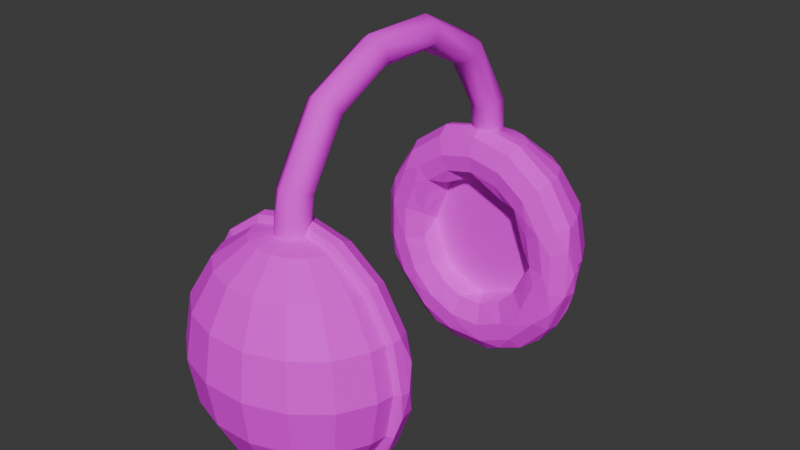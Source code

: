 # Source: ConsoleHeadphones.blend  (saved by Blender 5.0.119; exported with 4.5.12 LTS)
import bpy
from mathutils import Matrix  # noqa: F401  (used for matrix-valued properties, if any)

bpy.ops.wm.read_factory_settings(use_empty=True)
scene = bpy.context.scene
scene.name = 'Scene'

# ---- collections
col_collection = bpy.data.collections.new('Collection'); scene.collection.children.link(col_collection)

# ---- images (referenced by path relative to the original .blend; pixels are not part of the script)
import os
ASSET_DIR = os.environ.get("B2B_ASSET_DIR", "")  # directory of the original .blend (textures are referenced by path, not embedded)
HERE = os.path.dirname(os.path.abspath(__file__))  # packed textures are extracted next to this script under _unpacked/

def load_image(name, relpath, width, height, colorspace="sRGB"):
    """Load a texture the original file referenced (path relative to the .blend, or extracted next to this script)."""
    p = next((c for c in (os.path.join(HERE, relpath), os.path.join(ASSET_DIR, relpath)) if relpath and os.path.exists(c)), "")
    if p:
        img = bpy.data.images.load(p, check_existing=True)
        img.name = name
    else:  # same state as the original file: an image datablock whose file is absent (Cycles renders it pink)
        img = bpy.data.images.new(name, width, height)
        img.source = "FILE"
        img.filepath = "//" + (relpath or name)
    img.colorspace_settings.name = colorspace
    return img
img_headphonestexture = load_image('HeadphonesTexture', 'Headphones.png', 1024, 1024, 'sRGB')

# ---- materials (node trees are filled in below, after node groups)
mat_material_001 = bpy.data.materials.new('Material.001')

# ---- material node trees
mat_material_001.use_nodes = True; mat_material_001.node_tree.nodes.clear()
_N = mat_material_001.node_tree.nodes; _L = mat_material_001.node_tree.links
n0 = _N.new('ShaderNodeBsdfPrincipled'); n0.name = 'Principled BSDF'; n0.location = (-200, 100)
n0.inputs[2].default_value = 0.5864
n0.inputs[3].default_value = 1.2
n0.inputs[13].default_value = 0.5365
n1 = _N.new('ShaderNodeOutputMaterial'); n1.name = 'Material Output'; n1.location = (200, 100)
n2 = _N.new('ShaderNodeTexImage'); n2.name = 'Image Texture'; n2.location = (-490, 60)
n2.image = img_headphonestexture
_L.new(n2.outputs[0], n0.inputs[0])
_L.new(n0.outputs[0], n1.inputs[0])
n1.is_active_output = True

# ---- world
world_world = bpy.data.worlds.new('World'); scene.world = world_world
world_world.use_nodes = True; world_world.node_tree.nodes.clear()
_N = world_world.node_tree.nodes; _L = world_world.node_tree.links
n0 = _N.new('ShaderNodeOutputWorld'); n0.name = 'World Output'; n0.location = (200, 100)
n1 = _N.new('ShaderNodeBackground'); n1.name = 'Background'; n1.location = (-200, 100)
n1.inputs[0].default_value = (0.05088, 0.05088, 0.05088, 1.0)
_L.new(n1.outputs[0], n0.inputs[0])
n0.is_active_output = True
world_world.color = (0.05088, 0.05088, 0.05088)
world_world.sun_shadow_jitter_overblur = 0.0

# ---- meshes
me_sphere_001 = bpy.data.meshes.new('Sphere.001')
me_sphere_001.from_pydata([(2.63e-08, 2.98e-08, 0.5883), (2.63e-08, 2.98e-08, -0.5883), (0.416, 7.451e-08, 0.416), (0.5883, -8.941e-08, 2.379e-09), (0.416, 7.451e-08, -0.416), (0.3753, -0.07466, 0.9239), (0.6935, -0.1379, 0.7071), (0.9061, -0.1802, 0.3827), (0.9808, -0.1951, 0.0), (0.9061, -0.1802, -0.3827), (0.6935, -0.1379, -0.7071), (0.3753, -0.07466, -0.9239), (0.3182, -0.2126, 0.9239), (0.5879, -0.3928, 0.7071), (0.7682, -0.5133, 0.3827), (0.8315, -0.5556, 0.0), (0.7682, -0.5133, -0.3827), (0.5879, -0.3928, -0.7071), (0.3182, -0.2126, -0.9239), (0.2126, -0.3182, 0.9239), (0.3928, -0.5879, 0.7071), (0.5133, -0.7682, 0.3827), (0.5556, -0.8315, 0.0), (0.5133, -0.7682, -0.3827), (0.3928, -0.5879, -0.7071), (0.2126, -0.3182, -0.9239), (0.07466, -0.3753, 0.9239), (0.1379, -0.6935, 0.7071), (0.1802, -0.9061, 0.3827), (0.1951, -0.9808, 0.0), (0.1802, -0.9061, -0.3827), (0.1379, -0.6935, -0.7071), (0.07466, -0.3753, -0.9239), (-0.07466, -0.3753, 0.9239), (-0.1379, -0.6935, 0.7071), (-0.1802, -0.9061, 0.3827), (-0.1951, -0.9808, 0.0), (-0.1802, -0.9061, -0.3827), (-0.1379, -0.6935, -0.7071), (-0.07466, -0.3753, -0.9239), (-0.2126, -0.3182, 0.9239), (-0.3928, -0.5879, 0.7071), (-0.5133, -0.7682, 0.3827), (-0.5556, -0.8315, 0.0), (-0.5133, -0.7682, -0.3827), (-0.3928, -0.5879, -0.7071), (-0.2126, -0.3182, -0.9239), (-0.3182, -0.2126, 0.9239), (-0.5879, -0.3928, 0.7071), (-0.7682, -0.5133, 0.3827), (-0.8315, -0.5556, 0.0), (-0.7682, -0.5133, -0.3827), (-0.5879, -0.3928, -0.7071), (-0.3182, -0.2126, -0.9239), (-0.3753, -0.07466, 0.9239), (-0.6935, -0.1379, 0.7071), (-0.9061, -0.1802, 0.3827), (-0.9808, -0.1951, 0.0), (-0.9061, -0.1802, -0.3827), (-0.6935, -0.1379, -0.7071), (-0.3753, -0.07466, -0.9239), (-0.416, 2.98e-08, 0.416), (-0.5883, 4.321e-07, 2.379e-09), (-0.416, 2.98e-08, -0.416), (0.1951, -1.118e-08, -0.9808), (-0.1951, 1.863e-08, -0.9808), (0.0, 0.0, 1.0), (0.0, 0.0, -1.0), (1.066, 0.1335, -1.018e-11), (0.838, 0.3599, -2.745e-11), (1.028, 0.2201, 0.2045), (0.9073, 0.3427, 0.1805), (0.9845, 0.1335, 0.4078), (0.9229, 0.2936, 0.3823), (0.7692, 0.3427, 0.514), (8.029e-09, 0.1335, -1.066), (3.161e-08, 0.3599, -0.838), (0.2045, 0.2201, -1.028), (0.1805, 0.3427, -0.9073), (0.7535, 0.1335, 0.7535), (0.5926, 0.3599, 0.5926), (0.7064, 0.2936, 0.7064), (3.161e-08, 0.3599, 0.838), (8.029e-09, 0.1335, 1.066), (2.189e-08, 0.2936, 0.999), (-0.1805, 0.3427, -0.9073), (-0.2045, 0.2201, -1.028), (0.4078, 0.1335, 0.9845), (0.3207, 0.3599, 0.7742), (0.3823, 0.2936, 0.9229), (-0.3823, 0.2936, -0.9229), (-0.514, 0.3427, -0.7692), (-0.5824, 0.2201, -0.8716), (-0.5926, 0.3599, -0.5926), (-0.7535, 0.1335, -0.7535), (-0.7692, 0.3427, -0.514), (-0.8716, 0.2201, -0.5824), (-0.9229, 0.2936, -0.3823), (-0.838, 0.3599, -2.75e-11), (-1.066, 0.1335, -1.018e-11), (-0.9073, 0.3427, -0.1805), (-1.028, 0.2201, -0.2045), (1.028, 0.2201, -0.2045), (0.9073, 0.3427, -0.1805), (0.9229, 0.2936, -0.3823), (0.8716, 0.2201, -0.5824), (0.7692, 0.3427, -0.514), (0.7535, 0.1335, -0.7535), (0.5926, 0.3599, -0.5926), (0.5824, 0.2201, -0.8716), (0.514, 0.3427, -0.7692), (0.3823, 0.2936, -0.9229), (-0.3207, 0.3599, 0.7742), (-0.4078, 0.1335, 0.9845), (-0.3823, 0.2936, 0.9229), (-0.5926, 0.3599, 0.5926), (-0.7535, 0.1335, 0.7535), (-0.7064, 0.2936, 0.7064), (-0.7742, 0.3599, 0.3207), (-0.9845, 0.1335, 0.4078), (-0.9229, 0.2936, 0.3823), (-0.9073, 0.3427, 0.1805), (-1.028, 0.2201, 0.2045), (0.3827, -2.235e-08, 0.9239), (0.4044, 0.03265, 0.9764), (0.7071, 1.49e-08, 0.7071), (0.7473, 0.03265, 0.7473), (0.9239, 4.47e-08, 0.3827), (0.9764, 0.03265, 0.4044), (1.0, -1.639e-07, 0.0), (1.057, 0.03265, 0.0), (1.045, 0.0653, -0.2079), (0.9239, 4.47e-08, -0.3827), (0.9764, 0.03265, -0.4044), (0.886, 0.0653, -0.592), (0.7071, 1.49e-08, -0.7071), (0.7473, 0.03265, -0.7473), (0.592, 0.0653, -0.886), (0.5738, 0.008748, -0.8587), (0.3827, -2.235e-08, -0.9239), (0.4044, 0.03265, -0.9764), (0.2079, 0.0653, -1.045), (-0.3827, 5.215e-08, 0.9239), (-0.4044, 0.03265, 0.9764), (-0.7071, 2.98e-08, 0.7071), (-0.7473, 0.03265, 0.7473), (-0.9239, 1.49e-08, 0.3827), (-0.9764, 0.03265, 0.4044), (-1.0, 4.47e-07, 0.0), (-1.057, 0.03265, 0.0), (-1.045, 0.0653, -0.2079), (-0.9239, 1.49e-08, -0.3827), (-0.9764, 0.03265, -0.4044), (-0.886, 0.0653, -0.592), (-0.7071, 2.98e-08, -0.7071), (-0.7473, 0.03265, -0.7473), (-0.592, 0.0653, -0.886), (-0.5738, 0.008749, -0.8587), (-0.3827, 5.215e-08, -0.9239), (-0.4044, 0.03265, -0.9764), (-0.2079, 0.0653, -1.045), (-2.887e-15, 1.804e-16, 1.0), (9.895e-10, 0.03265, 1.057), (-2.665e-15, 1.665e-16, -1.0), (9.895e-10, 0.03265, -1.057), (0.2641, 0.3302, 0.6375), (0.3268, 0.2583, 0.4891), (0.4879, 0.3302, 0.4879), (0.6338, 0.3599, 0.4235), (0.6375, 0.3302, 0.2641), (0.7477, 0.3599, 0.1487), (0.577, 0.2583, 0.1148), (0.7477, 0.3599, -0.1487), (0.577, 0.2583, -0.1148), (0.6375, 0.3302, -0.2641), (0.6338, 0.3599, -0.4235), (0.4891, 0.2583, -0.3268), (0.4235, 0.3599, -0.6338), (0.3268, 0.2583, -0.4891), (0.2641, 0.3302, -0.6375), (0.1487, 0.3599, -0.7477), (0.1148, 0.2583, -0.577), (-0.2641, 0.3302, 0.6375), (-0.3268, 0.2583, 0.4891), (-0.4879, 0.3302, 0.4879), (-0.6338, 0.3599, 0.4235), (-0.6375, 0.3302, 0.2641), (-0.577, 0.2583, 0.1148), (-0.69, 0.3302, 0.0), (-0.7477, 0.3599, -0.1487), (-0.6375, 0.3302, -0.2641), (-0.4891, 0.2583, -0.3268), (-0.6338, 0.3599, -0.4235), (-0.3268, 0.2583, -0.4891), (-0.4235, 0.3599, -0.6338), (-0.2641, 0.3302, -0.6375), (-0.1148, 0.2583, -0.577), (-0.1487, 0.3599, -0.7477), (3.423e-08, 0.3302, 0.69), (3.58e-07, 3.123, 0.5883), (3.58e-07, 3.123, -0.5883), (-0.416, 3.123, 0.416), (-0.5883, 3.123, 2.379e-09), (-0.416, 3.123, -0.416), (-0.3753, 3.198, 0.9239), (-0.6935, 3.261, 0.7071), (-0.9061, 3.303, 0.3827), (-0.9808, 3.318, 0.0), (-0.9061, 3.303, -0.3827), (-0.6935, 3.261, -0.7071), (-0.3753, 3.198, -0.9239), (-0.3182, 3.336, 0.9239), (-0.5879, 3.516, 0.7071), (-0.7682, 3.636, 0.3827), (-0.8315, 3.679, 0.0), (-0.7682, 3.636, -0.3827), (-0.5879, 3.516, -0.7071), (-0.3182, 3.336, -0.9239), (-0.2126, 3.441, 0.9239), (-0.3928, 3.711, 0.7071), (-0.5133, 3.891, 0.3827), (-0.5556, 3.954, 0.0), (-0.5133, 3.891, -0.3827), (-0.3928, 3.711, -0.7071), (-0.2126, 3.441, -0.9239), (-0.07466, 3.498, 0.9239), (-0.1379, 3.817, 0.7071), (-0.1802, 4.029, 0.3827), (-0.1951, 4.104, 0.0), (-0.1802, 4.029, -0.3827), (-0.1379, 3.817, -0.7071), (-0.07466, 3.498, -0.9239), (0.07466, 3.498, 0.9239), (0.138, 3.817, 0.7071), (0.1802, 4.029, 0.3827), (0.1951, 4.104, 0.0), (0.1802, 4.029, -0.3827), (0.138, 3.817, -0.7071), (0.07466, 3.498, -0.9239), (0.2126, 3.441, 0.9239), (0.3928, 3.711, 0.7071), (0.5133, 3.891, 0.3827), (0.5556, 3.954, 0.0), (0.5133, 3.891, -0.3827), (0.3928, 3.711, -0.7071), (0.2126, 3.441, -0.9239), (0.3182, 3.336, 0.9239), (0.5879, 3.516, 0.7071), (0.7682, 3.636, 0.3827), (0.8315, 3.679, 0.0), (0.7682, 3.636, -0.3827), (0.5879, 3.516, -0.7071), (0.3182, 3.336, -0.9239), (0.3753, 3.198, 0.9239), (0.6935, 3.261, 0.7071), (0.9061, 3.303, 0.3827), (0.9808, 3.318, 0.0), (0.9061, 3.303, -0.3827), (0.6935, 3.261, -0.7071), (0.3753, 3.198, -0.9239), (0.416, 3.123, 0.416), (0.5883, 3.123, 2.379e-09), (0.416, 3.123, -0.416), (-0.1951, 3.123, -0.9808), (0.1951, 3.123, -0.9808), (3.843e-07, 3.123, 1.0), (3.843e-07, 3.123, -1.0), (-1.066, 2.99, -1.018e-11), (-0.838, 2.763, -2.745e-11), (-1.028, 2.903, 0.2045), (-0.9073, 2.78, 0.1805), (-0.9845, 2.99, 0.4078), (-0.9229, 2.829, 0.3823), (-0.7692, 2.78, 0.514), (3.598e-07, 2.99, -1.066), (3.084e-07, 2.763, -0.838), (-0.2045, 2.903, -1.028), (-0.1805, 2.78, -0.9073), (-0.7535, 2.99, 0.7535), (-0.5926, 2.763, 0.5926), (-0.7064, 2.829, 0.7064), (3.084e-07, 2.763, 0.838), (3.598e-07, 2.99, 1.066), (3.263e-07, 2.829, 0.999), (0.1805, 2.78, -0.9073), (0.2045, 2.903, -1.028), (-0.4078, 2.99, 0.9845), (-0.3207, 2.763, 0.7742), (-0.3823, 2.829, 0.9229), (0.3823, 2.829, -0.9229), (0.514, 2.78, -0.7692), (0.5824, 2.903, -0.8716), (0.5926, 2.763, -0.5926), (0.7535, 2.99, -0.7535), (0.7692, 2.78, -0.514), (0.8716, 2.903, -0.5824), (0.9229, 2.829, -0.3823), (0.838, 2.763, -2.75e-11), (1.066, 2.99, -1.018e-11), (0.9073, 2.78, -0.1805), (1.028, 2.903, -0.2045), (-1.028, 2.903, -0.2045), (-0.9073, 2.78, -0.1805), (-0.9229, 2.829, -0.3823), (-0.8716, 2.903, -0.5824), (-0.7692, 2.78, -0.514), (-0.7535, 2.99, -0.7535), (-0.5926, 2.763, -0.5926), (-0.5824, 2.903, -0.8716), (-0.514, 2.78, -0.7692), (-0.3823, 2.829, -0.9229), (0.3207, 2.763, 0.7742), (0.4078, 2.99, 0.9845), (0.3823, 2.829, 0.9229), (0.5926, 2.763, 0.5926), (0.7535, 2.99, 0.7535), (0.7064, 2.829, 0.7064), (0.7742, 2.763, 0.3207), (0.9845, 2.99, 0.4078), (0.9229, 2.829, 0.3823), (0.9073, 2.78, 0.1805), (1.028, 2.903, 0.2045), (-0.3827, 3.123, 0.9239), (-0.4044, 3.09, 0.9764), (-0.7071, 3.123, 0.7071), (-0.7473, 3.09, 0.7473), (-0.9239, 3.123, 0.3827), (-0.9764, 3.09, 0.4044), (-1.0, 3.123, 0.0), (-1.057, 3.09, 0.0), (-1.045, 3.058, -0.2079), (-0.9239, 3.123, -0.3827), (-0.9764, 3.09, -0.4044), (-0.886, 3.058, -0.592), (-0.7071, 3.123, -0.7071), (-0.7473, 3.09, -0.7473), (-0.592, 3.058, -0.886), (-0.5738, 3.114, -0.8587), (-0.3827, 3.123, -0.9239), (-0.4044, 3.09, -0.9764), (-0.2079, 3.058, -1.045), (0.3827, 3.123, 0.9239), (0.4044, 3.09, 0.9764), (0.7071, 3.123, 0.7071), (0.7473, 3.09, 0.7473), (0.9239, 3.123, 0.3827), (0.9764, 3.09, 0.4044), (1.0, 3.123, 0.0), (1.057, 3.09, 0.0), (1.045, 3.058, -0.2079), (0.9239, 3.123, -0.3827), (0.9764, 3.09, -0.4044), (0.886, 3.058, -0.592), (0.7071, 3.123, -0.7071), (0.7473, 3.09, -0.7473), (0.592, 3.058, -0.886), (0.5738, 3.114, -0.8587), (0.3827, 3.123, -0.9239), (0.4044, 3.09, -0.9764), (0.2079, 3.058, -1.045), (3.843e-07, 3.123, 1.0), (3.793e-07, 3.09, 1.057), (3.843e-07, 3.123, -1.0), (3.793e-07, 3.09, -1.057), (-0.2641, 2.793, 0.6375), (-0.3268, 2.865, 0.4891), (-0.4879, 2.793, 0.4879), (-0.6338, 2.763, 0.4235), (-0.6375, 2.793, 0.2641), (-0.7477, 2.763, 0.1487), (-0.577, 2.865, 0.1148), (-0.7477, 2.763, -0.1487), (-0.577, 2.865, -0.1148), (-0.6375, 2.793, -0.2641), (-0.6338, 2.763, -0.4235), (-0.4891, 2.865, -0.3268), (-0.4235, 2.763, -0.6338), (-0.3268, 2.865, -0.4891), (-0.2641, 2.793, -0.6375), (-0.1487, 2.763, -0.7477), (-0.1148, 2.865, -0.577), (0.2641, 2.793, 0.6375), (0.3268, 2.865, 0.4891), (0.4879, 2.793, 0.4879), (0.6338, 2.763, 0.4235), (0.6375, 2.793, 0.2641), (0.577, 2.865, 0.1148), (0.69, 2.793, 0.0), (0.7477, 2.763, -0.1487), (0.6375, 2.793, -0.2641), (0.4891, 2.865, -0.3268), (0.6338, 2.763, -0.4235), (0.3268, 2.865, -0.4891), (0.4235, 2.763, -0.6338), (0.2641, 2.793, -0.6375), (0.1148, 2.865, -0.577), (0.1487, 2.763, -0.7477), (3.094e-07, 2.793, 0.69), (-0.07957, 0.1309, 0.9096), (-0.1385, -0.03912, 0.9098), (-0.04798, -0.1867, 0.9096), (0.1014, -0.1643, 0.9092), (0.1604, 0.005642, 0.909), (0.06986, 0.1532, 0.9092), (-0.1268, 0.1149, 1.254), (-0.1084, -0.06183, 1.291), (0.03012, -0.1315, 1.305), (0.1504, -0.02439, 1.282), (0.132, 0.1523, 1.246), (-0.006528, 0.2219, 1.231), (-0.1275, 0.5223, 1.749), (-0.1093, 0.4002, 1.851), (0.02925, 0.3524, 1.892), (0.1495, 0.4268, 1.83), (0.1313, 0.5488, 1.728), (-0.007201, 0.5966, 1.687), (-0.1304, 1.181, 1.996), (-0.1125, 1.14, 2.131), (0.02589, 1.125, 2.184), (0.1464, 1.15, 2.103), (0.1285, 1.191, 1.969), (-0.009863, 1.206, 1.916), (-0.1342, 1.927, 1.996), (-0.1167, 1.968, 2.13), (0.02152, 1.986, 2.183), (0.1423, 1.962, 2.102), (0.1248, 1.921, 1.968), (-0.01341, 1.903, 1.915), (-0.1376, 2.587, 1.747), (-0.1206, 2.709, 1.85), (0.01748, 2.759, 1.891), (0.1385, 2.686, 1.829), (0.1214, 2.564, 1.726), (-0.01661, 2.515, 1.685), (-0.1395, 2.997, 1.252), (-0.1227, 3.174, 1.289), (0.01524, 3.245, 1.304), (0.1364, 3.139, 1.281), (0.1196, 2.963, 1.244), (-0.01835, 2.891, 1.229), (-0.09087, 2.983, 0.9081), (-0.1511, 3.152, 0.9085), (-0.06178, 3.301, 0.909), (0.08781, 3.28, 0.909), (0.1481, 3.111, 0.9087), (0.05872, 2.962, 0.9082)], [], [(16, 9, 8, 15), (20, 13, 12, 19), (13, 6, 5, 12), (17, 10, 9, 16), (23, 16, 15, 22), (14, 7, 6, 13), (18, 11, 10, 17), (24, 17, 16, 23), (15, 8, 7, 14), (28, 21, 20, 27), (25, 18, 17, 24), (22, 15, 14, 21), (129, 8, 9, 132), (127, 7, 8, 129), (107, 105, 134), (132, 9, 10, 135), (64, 11, 67), (135, 10, 11, 139), (66, 19, 12), (27, 20, 19, 26), (36, 29, 28, 35), (35, 28, 27, 34), (11, 18, 67), (32, 25, 24, 31), (31, 24, 23, 30), (66, 26, 19), (34, 27, 26, 33), (18, 25, 67), (43, 36, 35, 42), (30, 23, 22, 29), (42, 35, 34, 41), (39, 32, 31, 38), (50, 43, 42, 49), (41, 34, 33, 40), (25, 32, 67), (37, 30, 29, 36), (38, 31, 30, 37), (66, 33, 26), (49, 42, 41, 48), (46, 39, 38, 45), (57, 50, 49, 56), (48, 41, 40, 47), (44, 37, 36, 43), (45, 38, 37, 44), (32, 39, 67), (56, 49, 48, 55), (66, 40, 33), (52, 45, 44, 51), (53, 46, 45, 52), (55, 48, 47, 54), (51, 44, 43, 50), (39, 46, 67), (146, 56, 55, 144), (66, 47, 40), (148, 57, 56, 146), (59, 52, 51, 58), (60, 53, 52, 59), (144, 55, 54, 142), (46, 53, 67), (58, 51, 50, 57), (63, 193, 191), (66, 54, 47), (142, 54, 66, 161), (154, 59, 58, 151), (196, 193, 63, 1), (186, 187, 188), (124, 162, 161, 123), (53, 60, 67), (195, 194, 193), (151, 58, 57, 148), (131, 130, 133), (0, 2, 3, 4, 1, 63, 62, 61), (60, 65, 67), (196, 195, 193), (158, 60, 59, 154), (194, 195, 197), (182, 183, 184), (380, 200, 203, 377), (112, 82, 198, 182), (169, 168, 170), (143, 162, 83, 113), (118, 185, 186), (80, 74, 168), (99, 101, 150), (268, 302, 371), (69, 71, 103), (77, 75, 86), (166, 165, 167), (87, 83, 162, 124), (76, 85, 197), (74, 80, 81), (165, 198, 82, 88), (93, 95, 192), (86, 90, 85), (88, 89, 81, 80), (78, 111, 77), (76, 78, 85), (96, 97, 95), (113, 114, 117, 116), (81, 79, 72, 73), (74, 81, 73), (84, 83, 87, 89), (130, 68, 72, 128), (71, 69, 170), (168, 74, 71, 170), (71, 70, 102, 103), (175, 172, 103, 106), (74, 73, 71), (105, 107, 109), (106, 108, 175), (111, 110, 109), (137, 140, 141), (107, 134, 136, 137), (109, 107, 137), (110, 111, 78), (184, 115, 112, 182), (180, 179, 177), (76, 180, 78), (115, 185, 118), (137, 141, 77, 109), (91, 93, 194), (110, 78, 180, 177), (84, 82, 112, 114), (82, 84, 89, 88), (113, 83, 84, 114), (121, 120, 118), (63, 191, 62), (116, 119, 147, 145), (124, 123, 125, 126), (126, 125, 127, 128), (192, 190, 191), (188, 98, 118, 186), (119, 99, 149, 147), (96, 94, 153), (157, 154, 155), (122, 121, 100, 101), (97, 101, 100), (104, 102, 105), (197, 195, 196), (158, 157, 159), (152, 150, 153), (75, 77, 141), (122, 120, 121), (131, 133, 134), (189, 192, 95, 100), (97, 100, 95), (150, 101, 96, 153), (189, 190, 192), (100, 98, 189), (92, 90, 86), (96, 95, 91, 92), (90, 92, 91), (159, 156, 160), (95, 93, 91), (194, 197, 85, 91), (88, 80, 167, 165), (156, 92, 86, 160), (114, 112, 115, 117), (70, 73, 72), (78, 77, 86, 85), (383, 382, 260), (126, 79, 87, 124), (316, 314, 317, 319), (101, 97, 96), (64, 67, 163), (90, 91, 85), (68, 70, 72), (150, 149, 99), (133, 132, 135, 136), (131, 68, 130), (138, 136, 135), (134, 133, 136), (64, 163, 139), (140, 138, 139), (139, 138, 135), (168, 167, 80), (142, 161, 162, 143), (164, 140, 139, 163), (141, 164, 160, 75), (142, 143, 145, 144), (146, 147, 149, 148), (148, 149, 152, 151), (152, 153, 155), (159, 160, 164), (99, 122, 101), (157, 155, 156, 159), (155, 153, 94, 156), (2, 0, 166), (94, 96, 92), (29, 22, 21, 28), (166, 167, 2), (188, 187, 62), (144, 145, 147, 146), (176, 174, 175), (75, 160, 86), (141, 140, 164), (137, 136, 138, 140), (369, 268, 371), (198, 0, 183, 182), (171, 2, 167, 169), (122, 119, 120), (154, 157, 158), (322, 360, 265, 204), (71, 73, 70), (65, 60, 158), (102, 68, 131), (70, 68, 102), (104, 103, 102), (171, 169, 170), (175, 174, 172), (134, 105, 102, 131), (94, 92, 156), (165, 166, 0, 198), (167, 168, 169), (3, 171, 173), (128, 72, 79, 126), (171, 170, 172, 173), (108, 177, 175), (179, 178, 177), (108, 106, 110), (176, 175, 177, 178), (62, 187, 61), (185, 115, 184), (116, 117, 120, 119), (181, 180, 197, 196), (377, 378, 380), (61, 183, 0), (184, 61, 187, 186), (189, 98, 188), (189, 188, 190), (188, 62, 191, 190), (93, 192, 194), (192, 191, 193, 194), (180, 76, 197), (1, 181, 196), (380, 378, 379), (171, 3, 2), (375, 203, 202, 372), (372, 373, 375), (185, 184, 186), (324, 205, 206, 326), (263, 338, 210), (4, 176, 178), (21, 14, 13, 20), (113, 116, 145, 143), (373, 372, 371), (103, 104, 106), (66, 12, 5), (106, 105, 109, 110), (121, 118, 98), (111, 109, 77), (108, 110, 177), (106, 104, 105), (123, 5, 6, 125), (320, 297, 299), (89, 87, 79, 81), (119, 122, 99), (149, 150, 152), (350, 351, 354, 353), (130, 129, 132, 133), (65, 158, 163), (158, 159, 164, 163), (67, 65, 163), (128, 127, 129, 130), (215, 208, 207, 214), (219, 212, 211, 218), (212, 205, 204, 211), (216, 209, 208, 215), (222, 215, 214, 221), (213, 206, 205, 212), (217, 210, 209, 216), (223, 216, 215, 222), (214, 207, 206, 213), (227, 220, 219, 226), (224, 217, 216, 223), (221, 214, 213, 220), (328, 207, 208, 331), (326, 206, 207, 328), (306, 304, 333), (331, 208, 209, 334), (263, 210, 266), (334, 209, 210, 338), (265, 218, 211), (226, 219, 218, 225), (235, 228, 227, 234), (234, 227, 226, 233), (210, 217, 266), (231, 224, 223, 230), (230, 223, 222, 229), (265, 225, 218), (233, 226, 225, 232), (217, 224, 266), (242, 235, 234, 241), (229, 222, 221, 228), (241, 234, 233, 240), (238, 231, 230, 237), (249, 242, 241, 248), (240, 233, 232, 239), (224, 231, 266), (236, 229, 228, 235), (237, 230, 229, 236), (265, 232, 225), (248, 241, 240, 247), (245, 238, 237, 244), (256, 249, 248, 255), (247, 240, 239, 246), (243, 236, 235, 242), (244, 237, 236, 243), (231, 238, 266), (255, 248, 247, 254), (265, 239, 232), (251, 244, 243, 250), (252, 245, 244, 251), (254, 247, 246, 253), (250, 243, 242, 249), (238, 245, 266), (345, 255, 254, 343), (265, 246, 239), (347, 256, 255, 345), (258, 251, 250, 257), (259, 252, 251, 258), (343, 254, 253, 341), (245, 252, 266), (257, 250, 249, 256), (262, 392, 390), (265, 253, 246), (341, 253, 265, 360), (353, 258, 257, 350), (395, 392, 262, 200), (385, 386, 387), (323, 361, 360, 322), (252, 259, 266), (394, 393, 392), (350, 257, 256, 347), (330, 329, 332), (199, 201, 202, 203, 200, 262, 261, 260), (259, 264, 266), (395, 394, 392), (357, 259, 258, 353), (393, 394, 396), (381, 382, 383), (311, 281, 397, 381), (368, 367, 369), (342, 361, 282, 312), (317, 384, 385), (279, 273, 367), (298, 300, 349), (268, 270, 302), (276, 274, 285), (365, 364, 366), (286, 282, 361, 323), (275, 284, 396), (273, 279, 280), (364, 397, 281, 287), (292, 294, 391), (285, 289, 284), (287, 288, 280, 279), (277, 310, 276), (275, 277, 284), (295, 296, 294), (312, 313, 316, 315), (280, 278, 271, 272), (273, 280, 272), (283, 282, 286, 288), (329, 267, 271, 327), (270, 268, 369), (367, 273, 270, 369), (270, 269, 301, 302), (374, 371, 302, 305), (273, 272, 270), (304, 306, 308), (305, 307, 374), (310, 309, 308), (336, 339, 340), (306, 333, 335, 336), (308, 306, 336), (309, 310, 277), (383, 314, 311, 381), (379, 378, 376), (275, 379, 277), (314, 384, 317), (336, 340, 276, 308), (290, 292, 393), (309, 277, 379, 376), (283, 281, 311, 313), (281, 283, 288, 287), (312, 282, 283, 313), (320, 319, 317), (262, 390, 261), (315, 318, 346, 344), (323, 322, 324, 325), (325, 324, 326, 327), (391, 389, 390), (387, 297, 317, 385), (318, 298, 348, 346), (295, 293, 352), (356, 353, 354), (321, 320, 299, 300), (296, 300, 299), (303, 301, 304), (396, 394, 395), (357, 356, 358), (351, 349, 352), (274, 276, 340), (321, 319, 320), (330, 332, 333), (388, 391, 294, 299), (296, 299, 294), (349, 300, 295, 352), (388, 389, 391), (299, 297, 388), (291, 289, 285), (295, 294, 290, 291), (289, 291, 290), (358, 355, 359), (294, 292, 290), (393, 396, 284, 290), (287, 279, 366, 364), (355, 291, 285, 359), (313, 311, 314, 316), (269, 272, 271), (277, 276, 285, 284), (402, 403, 408), (325, 278, 286, 323), (404, 405, 411, 410), (300, 296, 295), (263, 266, 362), (289, 290, 284), (267, 269, 271), (349, 348, 298), (332, 331, 334, 335), (330, 267, 329), (337, 335, 334), (333, 332, 335), (263, 362, 338), (339, 337, 338), (338, 337, 334), (367, 366, 279), (341, 360, 361, 342), (363, 339, 338, 362), (340, 363, 359, 274), (341, 342, 344, 343), (345, 346, 348, 347), (347, 348, 351, 350), (351, 352, 354), (358, 359, 363), (298, 321, 300), (356, 354, 355, 358), (354, 352, 293, 355), (201, 199, 365), (293, 295, 291), (228, 221, 220, 227), (365, 366, 201), (387, 386, 261), (343, 344, 346, 345), (375, 373, 374), (274, 359, 285), (340, 339, 363), (336, 335, 337, 339), (400, 401, 406), (397, 199, 382, 381), (370, 201, 366, 368), (321, 318, 319), (353, 356, 357), (412, 413, 419, 418), (270, 272, 269), (264, 259, 357), (301, 267, 330), (269, 267, 301), (303, 302, 301), (370, 368, 369), (374, 373, 371), (333, 304, 301, 330), (293, 291, 355), (364, 365, 199, 397), (366, 367, 368), (202, 370, 372), (327, 271, 278, 325), (370, 369, 371, 372), (307, 376, 374), (378, 377, 376), (307, 305, 309), (375, 374, 376, 377), (261, 386, 260), (384, 314, 383), (315, 316, 319, 318), (380, 379, 396, 395), (415, 410, 416, 421), (260, 382, 199), (383, 260, 386, 385), (388, 297, 387), (388, 387, 389), (387, 261, 390, 389), (292, 391, 393), (391, 390, 392, 393), (379, 275, 396), (200, 380, 395), (406, 401, 407), (414, 415, 421, 420), (370, 202, 201), (409, 403, 398), (409, 398, 404), (384, 383, 385), (203, 375, 377), (220, 213, 212, 219), (312, 315, 344, 342), (401, 402, 407), (404, 399, 405), (302, 303, 305), (265, 211, 204), (305, 304, 308, 309), (320, 317, 297), (310, 308, 276), (399, 400, 405), (307, 309, 376), (305, 303, 304), (322, 204, 205, 324), (288, 286, 278, 280), (318, 321, 298), (348, 349, 351), (329, 328, 331, 332), (264, 357, 362), (398, 399, 404), (357, 358, 363, 362), (266, 264, 362), (327, 326, 328, 329), (407, 402, 408), (405, 406, 412, 411), (416, 417, 423, 422), (406, 407, 413, 412), (408, 403, 409), (407, 408, 414, 413), (408, 409, 415, 414), (409, 404, 410, 415), (411, 412, 418, 417), (405, 400, 406), (413, 414, 420, 419), (421, 416, 422, 427), (410, 411, 417, 416), (422, 423, 429, 428), (420, 421, 427, 426), (418, 419, 425, 424), (419, 420, 426, 425), (427, 422, 428, 433), (417, 418, 424, 423), (428, 429, 435, 434), (426, 427, 433, 432), (424, 425, 431, 430), (425, 426, 432, 431), (433, 428, 434, 439), (423, 424, 430, 429), (441, 434, 435), (432, 433, 439, 438), (430, 431, 437, 436), (431, 432, 438, 437), (440, 439, 434), (429, 430, 436, 435), (445, 438, 439), (443, 436, 437), (444, 437, 438), (442, 435, 436), (443, 442, 436), (444, 443, 437), (442, 441, 435), (445, 444, 438), (440, 445, 439), (173, 174, 176), (441, 440, 434), (181, 179, 180), (178, 179, 181), (117, 115, 118, 120), (170, 69, 172), (174, 173, 172), (184, 183, 61), (176, 4, 3, 173), (123, 161, 66, 5), (181, 1, 4, 178), (125, 6, 7, 127), (69, 103, 172), (121, 98, 100), (64, 139, 11), (151, 152, 155, 154)])
me_sphere_001.polygons.foreach_set('use_smooth', [0, 0, 0, 0, 0, 0, 0, 0, 0, 0, 0, 0, 0, 0, 0, 0, 0, 0, 0, 0, 0, 0, 0, 0, 0, 0, 0, 0, 0, 0, 0, 0, 0, 0, 0, 0, 0, 0, 0, 0, 0, 0, 0, 0, 0, 0, 0, 0, 0, 0, 0, 0, 0, 0, 0, 0, 0, 0, 0, 0, 0, 0, 0, 0, 0, 0, 0, 0, 0, 0, 0, 0, 0, 0, 0, 0, 0, 0, 0, 0, 0, 0, 0, 0, 0, 0, 0, 0, 0, 0, 0, 0, 0, 0, 0, 0, 0, 0, 0, 0, 0, 0, 0, 0, 0, 0, 0, 0, 0, 0, 0, 0, 0, 0, 0, 0, 0, 0, 0, 0, 0, 0, 0, 0, 0, 0, 0, 0, 0, 0, 0, 0, 0, 0, 0, 0, 0, 0, 0, 0, 0, 0, 0, 0, 0, 0, 0, 0, 0, 0, 0, 0, 0, 0, 0, 0, 0, 0, 0, 0, 0, 0, 0, 0, 0, 0, 0, 0, 0, 0, 0, 0, 0, 0, 0, 0, 0, 0, 0, 0, 0, 0, 0, 0, 0, 0, 0, 0, 0, 0, 0, 0, 0, 0, 0, 0, 0, 0, 0, 0, 0, 0, 0, 0, 0, 0, 0, 0, 0, 0, 0, 0, 0, 0, 0, 0, 0, 0, 0, 0, 0, 0, 0, 0, 0, 0, 0, 0, 0, 0, 0, 0, 0, 0, 0, 0, 0, 0, 0, 0, 0, 0, 0, 0, 0, 0, 0, 0, 0, 0, 0, 0, 0, 0, 0, 0, 0, 0, 0, 0, 0, 0, 0, 0, 0, 0, 0, 0, 0, 0, 0, 0, 0, 0, 0, 0, 0, 0, 0, 0, 0, 0, 0, 0, 0, 0, 0, 0, 0, 0, 0, 0, 0, 0, 0, 0, 0, 0, 0, 0, 0, 0, 0, 0, 0, 0, 0, 0, 0, 0, 0, 0, 0, 0, 0, 0, 0, 0, 0, 0, 0, 0, 0, 0, 0, 0, 0, 0, 0, 0, 0, 0, 0, 0, 0, 0, 0, 0, 0, 0, 0, 0, 0, 0, 0, 0, 0, 0, 0, 0, 0, 0, 0, 0, 0, 0, 0, 0, 0, 0, 0, 0, 0, 0, 0, 0, 0, 0, 0, 0, 0, 0, 0, 0, 0, 0, 0, 0, 0, 0, 0, 0, 0, 0, 0, 0, 0, 0, 0, 0, 0, 0, 0, 0, 0, 0, 0, 0, 0, 0, 0, 0, 0, 0, 0, 0, 0, 0, 0, 0, 0, 0, 0, 0, 0, 0, 0, 0, 0, 0, 0, 0, 1, 0, 1, 0, 0, 0, 0, 0, 0, 0, 0, 0, 0, 0, 0, 0, 0, 0, 0, 0, 0, 0, 0, 0, 0, 0, 0, 0, 0, 0, 0, 0, 0, 0, 0, 0, 0, 1, 0, 0, 0, 0, 1, 0, 0, 0, 0, 0, 0, 0, 0, 0, 0, 0, 0, 0, 0, 0, 0, 0, 0, 0, 0, 0, 0, 1, 0, 0, 0, 0, 0, 0, 0, 0, 0, 1, 1, 0, 1, 1, 0, 0, 0, 0, 1, 1, 0, 0, 0, 0, 0, 1, 0, 0, 0, 0, 0, 0, 0, 0, 1, 0, 0, 0, 1, 1, 1, 1, 1, 1, 1, 1, 1, 1, 1, 1, 1, 1, 1, 1, 1, 1, 1, 1, 1, 1, 1, 1, 1, 1, 1, 1, 1, 1, 1, 1, 1, 1, 1, 1, 1, 1, 1, 1, 0, 1, 0, 0, 0, 0, 0, 0, 0, 0, 0, 0, 0, 0, 0, 0])
_uv = me_sphere_001.uv_layers.new(name='UVMap')
_uv.uv.foreach_set('vector', [0.06919, 0.8584, 0.02466, 0.8567, 0.02572, 0.8056, 0.07391, 0.8074, 0.907, 0.8354, 0.8814, 0.8575, 0.8577, 0.8126, 0.8716, 0.8006, 0.8814, 0.8575, 0.8479, 0.8695, 0.8396, 0.819, 0.8577, 0.8126, 0.05484, 0.9039, 0.02076, 0.9026, 0.02466, 0.8567, 0.06919, 0.8584, 0.1042, 0.8621, 0.06919, 0.8584, 0.07391, 0.8074, 0.1118, 0.8114, 0.8972, 0.8994, 0.8535, 0.9151, 0.8479, 0.8695, 0.8814, 0.8575, 0.843, 0.2861, 0.8249, 0.2789, 0.833, 0.231, 0.8665, 0.2443, 0.8921, 0.2689, 0.8665, 0.2443, 0.882, 0.21, 0.9155, 0.2422, 0.07391, 0.8074, 0.02572, 0.8056, 0.02376, 0.757, 0.06829, 0.7586, 0.7484, 0.1238, 0.7478, 0.1678, 0.7044, 0.1523, 0.7049, 0.1186, 0.8569, 0.2994, 0.843, 0.2861, 0.8665, 0.2443, 0.8921, 0.2689, 0.7983, 0.1733, 0.7972, 0.21, 0.7467, 0.2018, 0.7478, 0.1678, -2.266e-09, 0.8056, 0.02572, 0.8056, 0.02466, 0.8567, 0.0009034, 0.8568, 2.141e-09, 0.757, 0.02376, 0.757, 0.02572, 0.8056, -2.266e-09, 0.8056, 0.9809, 0.3652, 0.969, 0.3409, 0.9893, 0.342, 0.0009034, 0.8568, 0.02466, 0.8567, 0.02076, 0.9026, 0.002573, 0.9026, 0.8152, 0.3037, 0.8249, 0.2789, 0.8152, 0.3291, 0.8149, 0.2293, 0.833, 0.231, 0.8249, 0.2789, 0.8151, 0.278, 0.8298, 0.7714, 0.8716, 0.8006, 0.8577, 0.8126, 0.9209, 0.8064, 0.907, 0.8354, 0.8716, 0.8006, 0.8791, 0.7849, 0.799, 0.07439, 0.799, 0.1256, 0.7484, 0.1238, 0.7484, 0.07646, 0.7484, 0.07646, 0.7484, 0.1238, 0.7049, 0.1186, 0.7049, 0.08239, 0.8249, 0.2789, 0.843, 0.2861, 0.8152, 0.3291, 0.8644, 0.3169, 0.8569, 0.2994, 0.8921, 0.2689, 0.906, 0.3012, 0.8906, 0.1187, 0.8901, 0.1524, 0.8483, 0.1679, 0.8489, 0.1239, 0.8298, 0.7714, 0.8791, 0.7849, 0.8716, 0.8006, 0.9209, 0.7751, 0.9209, 0.8064, 0.8791, 0.7849, 0.8791, 0.7679, 0.843, 0.2861, 0.8569, 0.2994, 0.8152, 0.3291, 0.7983, 0.02731, 0.799, 0.07439, 0.7484, 0.07646, 0.7478, 0.03296, 0.8489, 0.1239, 0.8483, 0.1679, 0.7983, 0.1733, 0.799, 0.1256, 0.7478, 0.03296, 0.7484, 0.07646, 0.7049, 0.08239, 0.7044, 0.0491, 0.8644, 0.3358, 0.8644, 0.3169, 0.906, 0.3012, 0.906, 0.3361, 0.7415, 0.3376, 0.7044, 0.3344, 0.7124, 0.2837, 0.7466, 0.2867, 0.907, 0.7461, 0.9209, 0.7751, 0.8791, 0.7679, 0.8716, 0.7523, 0.8569, 0.2994, 0.8644, 0.3169, 0.8152, 0.3291, 0.8489, 0.0765, 0.8489, 0.1239, 0.799, 0.1256, 0.799, 0.07439, 0.8906, 0.08247, 0.8906, 0.1187, 0.8489, 0.1239, 0.8489, 0.0765, 0.8298, 0.7714, 0.8791, 0.7679, 0.8791, 0.7849, 0.7466, 0.2867, 0.7124, 0.2837, 0.7356, 0.2396, 0.7618, 0.2419, 0.8569, 0.3532, 0.8644, 0.3358, 0.906, 0.3361, 0.8921, 0.3684, 0.7892, 0.3392, 0.7415, 0.3376, 0.7466, 0.2867, 0.7907, 0.2882, 0.8814, 0.724, 0.907, 0.7461, 0.8716, 0.7523, 0.8577, 0.7403, 0.8483, 0.03301, 0.8489, 0.0765, 0.799, 0.07439, 0.7983, 0.02731, 0.8901, 0.04919, 0.8906, 0.08247, 0.8489, 0.0765, 0.8483, 0.03301, 0.8644, 0.3169, 0.8644, 0.3358, 0.8152, 0.3291, 0.7907, 0.2882, 0.7466, 0.2867, 0.7618, 0.2419, 0.7955, 0.2431, 0.8298, 0.7714, 0.8716, 0.7523, 0.8791, 0.7679, 0.8893, 0.02392, 0.8901, 0.04919, 0.8483, 0.03301, 0.8472, -6.41e-09, 0.843, 0.3666, 0.8569, 0.3532, 0.8921, 0.3684, 0.8665, 0.3931, 0.7955, 0.2431, 0.7618, 0.2419, 0.7846, 0.21, 0.8028, 0.2106, 0.747, 0.3868, 0.7129, 0.3838, 0.7044, 0.3344, 0.7415, 0.3376, 0.8644, 0.3358, 0.8569, 0.3532, 0.8152, 0.3291, 0.8145, 0.2883, 0.7907, 0.2882, 0.7955, 0.2431, 0.8137, 0.2431, 0.8298, 0.7714, 0.8577, 0.7403, 0.8716, 0.7523, 0.8149, 0.3393, 0.7892, 0.3392, 0.7907, 0.2882, 0.8145, 0.2883, 0.7963, 0.428, 0.7625, 0.4269, 0.747, 0.3868, 0.7912, 0.3883, 0.8249, 0.3739, 0.843, 0.3666, 0.8665, 0.3931, 0.833, 0.4066, 0.8137, 0.2431, 0.7955, 0.2431, 0.8028, 0.2106, 0.8127, 0.2107, 0.8569, 0.3532, 0.843, 0.3666, 0.8152, 0.3291, 0.7912, 0.3883, 0.747, 0.3868, 0.7415, 0.3376, 0.7892, 0.3392, 0.7284, 0.881, 0.6944, 0.8959, 0.6944, 0.8668, 0.8298, 0.7714, 0.8396, 0.7338, 0.8577, 0.7403, 0.8298, 0.733, 0.8396, 0.7338, 0.8298, 0.7714, 0.8298, 0.7714, 0.8145, 0.4281, 0.7963, 0.428, 0.7912, 0.3883, 0.8149, 0.3884, 0.6944, 0.9258, 0.6944, 0.8959, 0.7284, 0.881, 0.7284, 0.9396, 0.0476, 0.4383, 0.06677, 0.4465, 0.06723, 0.4677, 0.2722, 0.1091, 0.2929, 0.05904, 0.2993, 0.06321, 0.2797, 0.1106, 0.843, 0.3666, 0.8249, 0.3739, 0.8152, 0.3291, 0.166, 0.4874, 0.1509, 0.5019, 0.146, 0.4793, 0.8149, 0.3884, 0.7912, 0.3883, 0.7892, 0.3392, 0.8149, 0.3393, 0.9888, 0.2893, 0.9932, 0.262, 0.9932, 0.316, 0.6871, 0.7658, 0.7289, 0.724, 0.788, 0.724, 0.8298, 0.7658, 0.8298, 0.825, 0.788, 0.8668, 0.7289, 0.8668, 0.6871, 0.825, 0.8249, 0.3739, 0.8152, 0.3531, 0.8152, 0.3291, 0.1739, 0.4678, 0.166, 0.4874, 0.146, 0.4793, 0.8151, 0.3749, 0.8249, 0.3739, 0.833, 0.4066, 0.8149, 0.4083, 0.1509, 0.5019, 0.166, 0.4874, 0.187, 0.487, 0.04763, 0.369, 0.05526, 0.3884, 0.04072, 0.4036, 1.0, 0.783, 0.9661, 0.7968, 0.9661, 0.7382, 1.0, 0.7531, 0.02981, 0.3616, 0.05368, 0.3259, 0.06729, 0.3395, 0.04763, 0.369, 0.166, 0.3199, 0.151, 0.3055, 0.1871, 0.3204, 0.2204, 0.5394, 0.2204, 0.58, 0.2072, 0.5795, 0.2072, 0.5385, 0.02978, 0.4458, 0.03328, 0.4232, 0.0476, 0.4383, 0.1315, 0.2936, 0.1551, 0.2845, 0.151, 0.3055, 0.9452, 0.861, 0.9564, 0.8873, 0.9361, 0.888, 0.7898, 0.5895, 0.7989, 0.6132, 0.7779, 0.6091, 0.2093, 0.3259, 0.1989, 0.3026, 0.2324, 0.3362, 0.9317, 0.3117, 0.9431, 0.3388, 0.9317, 0.3634, 0.116, 0.3277, 0.09669, 0.3199, 0.1314, 0.313, 0.2072, 0.6311, 0.2072, 0.5795, 0.2204, 0.58, 0.2204, 0.6313, 0.2092, 0.4815, 0.1988, 0.5047, 0.187, 0.487, 0.1551, 0.2845, 0.1315, 0.2936, 0.1312, 0.2724, 0.09669, 0.3199, 0.06729, 0.3395, 0.05368, 0.3259, 0.08939, 0.302, 0.1314, 0.5138, 0.1076, 0.5229, 0.1119, 0.5019, 0.2073, 0.518, 0.1813, 0.5248, 0.1988, 0.5047, 0.08939, 0.302, 0.08102, 0.2823, 0.1312, 0.2724, 0.1315, 0.2936, 0.9155, 0.3105, 0.922, 0.2855, 0.9317, 0.3117, 0.2092, 0.4815, 0.2324, 0.4712, 0.1988, 0.5047, 0.1039, 0.5385, 0.08092, 0.5248, 0.1076, 0.5229, 0.944, 0.724, 0.9649, 0.7318, 0.9657, 0.7642, 0.9448, 0.7586, 0.1862, 0.6834, 0.2072, 0.6857, 0.2072, 0.7347, 0.1861, 0.7294, 0.1551, 0.2845, 0.1312, 0.2724, 0.1814, 0.2823, 0.1862, 0.5839, 0.2072, 0.5795, 0.2072, 0.6311, 0.1862, 0.6323, 0.9932, 0.262, 0.98, 0.2618, 0.9809, 0.21, 0.9941, 0.2106, 0.1989, 0.3026, 0.2093, 0.3259, 0.1871, 0.3204, 0.151, 0.3055, 0.1551, 0.2845, 0.1989, 0.3026, 0.1871, 0.3204, 0.1989, 0.3026, 0.2074, 0.289, 0.2453, 0.3269, 0.2324, 0.3362, 0.2296, 0.3842, 0.2147, 0.3481, 0.2324, 0.3362, 0.2505, 0.38, 0.1551, 0.2845, 0.1814, 0.2823, 0.1989, 0.3026, 0.9313, 0.2116, 0.9428, 0.2325, 0.9316, 0.2583, 0.2505, 0.38, 0.2415, 0.4037, 0.2296, 0.3842, 0.2523, 0.4538, 0.2505, 0.4274, 0.2658, 0.4303, 0.9519, 0.2576, 0.9563, 0.2845, 0.9521, 0.3118, 0.9428, 0.2325, 0.9516, 0.21, 0.9561, 0.233, 0.9519, 0.2576, 0.9316, 0.2583, 0.9428, 0.2325, 0.9519, 0.2576, 0.2505, 0.4274, 0.2523, 0.4538, 0.2324, 0.4712, 0.04072, 0.4036, 0.02142, 0.4037, 0.02981, 0.3616, 0.04763, 0.369, 0.2147, 0.4593, 0.215, 0.4383, 0.2296, 0.4232, 0.2092, 0.4815, 0.2147, 0.4593, 0.2324, 0.4712, 0.02142, 0.4037, 0.03328, 0.4232, 0.02978, 0.4458, 0.9519, 0.2576, 0.9521, 0.3118, 0.9317, 0.3117, 0.9316, 0.2583, 0.155, 0.5229, 0.1314, 0.5138, 0.1509, 0.5019, 0.2505, 0.4274, 0.2324, 0.4712, 0.2147, 0.4593, 0.2296, 0.4232, 0.03846, 0.3108, 0.05368, 0.3259, 0.02981, 0.3616, 0.01001, 0.3534, 0.05368, 0.3259, 0.03846, 0.3108, 0.08102, 0.2823, 0.08939, 0.302, 0.2072, 0.5385, 0.2072, 0.5795, 0.1862, 0.5839, 0.1861, 0.5455, 0.03035, 0.4712, 0.009962, 0.4538, 0.02978, 0.4458, 0.03366, 0.9552, 2.024e-09, 0.9456, 0.03366, 0.9039, 0.9448, 0.7586, 0.9452, 0.8067, 0.9319, 0.807, 0.9315, 0.7593, 0.2722, 0.1091, 0.2797, 0.1106, 0.2796, 0.1618, 0.2722, 0.1633, 0.2722, 0.1633, 0.2796, 0.1618, 0.2992, 0.2092, 0.2929, 0.2133, 0.1119, 0.5019, 0.09662, 0.4874, 0.1159, 0.4793, 0.06723, 0.4677, 0.05361, 0.4815, 0.02978, 0.4458, 0.0476, 0.4383, 0.9452, 0.8067, 0.9452, 0.861, 0.9319, 0.8609, 0.9319, 0.807, 0.9558, 0.9348, 0.944, 0.9556, 0.9355, 0.9362, 0.544, 0.1362, 0.5372, 0.1106, 0.5444, 0.1091, 0.01637, 0.48, 0.03035, 0.4712, 0.06385, 0.5047, 0.05432, 0.518, 0.08092, 0.5248, 0.05432, 0.518, 0.06385, 0.5047, 0.9593, 0.314, 0.9686, 0.2891, 0.969, 0.3409, 0.187, 0.487, 0.166, 0.4874, 0.1739, 0.4678, 0.5372, 0.1618, 0.544, 0.1362, 0.5444, 0.1633, 0.9315, 0.9128, 0.9361, 0.888, 0.9355, 0.9362, 0.9431, 0.3388, 0.9317, 0.3117, 0.9521, 0.3118, 0.01637, 0.48, 0.009962, 0.4538, 0.03035, 0.4712, 0.9888, 0.2893, 0.9932, 0.316, 0.9893, 0.342, 0.07581, 0.487, 0.1119, 0.5019, 0.1076, 0.5229, 0.06385, 0.5047, 0.08092, 0.5248, 0.06385, 0.5047, 0.1076, 0.5229, 0.9361, 0.888, 0.9564, 0.8873, 0.9558, 0.9348, 0.9355, 0.9362, 0.07581, 0.487, 0.09662, 0.4874, 0.1119, 0.5019, 0.06385, 0.5047, 0.05361, 0.4815, 0.07581, 0.487, 0.9316, 0.4058, 0.922, 0.3823, 0.9317, 0.3634, 0.1039, 0.5385, 0.1076, 0.5229, 0.155, 0.5229, 0.1576, 0.5385, 0.1813, 0.5248, 0.1576, 0.5385, 0.155, 0.5229, 0.9563, 0.3869, 0.9519, 0.4075, 0.9521, 0.3644, 0.1076, 0.5229, 0.1314, 0.5138, 0.155, 0.5229, 0.1509, 0.5019, 0.187, 0.487, 0.1988, 0.5047, 0.155, 0.5229, 0.08939, 0.302, 0.1315, 0.2936, 0.1314, 0.313, 0.09669, 0.3199, 0.9519, 0.4075, 0.9316, 0.4058, 0.9317, 0.3634, 0.9521, 0.3644, 0.01001, 0.3534, 0.02981, 0.3616, 0.02142, 0.4037, -8.931e-09, 0.4036, 0.969, 0.2358, 0.9602, 0.2143, 0.9809, 0.21, 0.9155, 0.3105, 0.9317, 0.3117, 0.9317, 0.3634, 0.9155, 0.3562, 0.5878, 0.8668, 0.5784, 0.8872, 0.5445, 0.8785, 0.2204, 0.6854, 0.2072, 0.6857, 0.2072, 0.6311, 0.2204, 0.6313, 0.5868, 0.4966, 0.6019, 0.5118, 0.578, 0.5475, 0.5583, 0.5392, 0.9564, 0.8873, 0.9657, 0.9093, 0.9558, 0.9348, 0.2697, 0.3236, 0.2722, 0.298, 0.2722, 0.298, 0.1813, 0.5248, 0.155, 0.5229, 0.1988, 0.5047, 0.98, 0.2618, 0.969, 0.2358, 0.9809, 0.21, 0.9361, 0.888, 0.9319, 0.8609, 0.9452, 0.861, 0.3812, 0.2723, 0.3828, 0.265, 0.434, 0.265, 0.4353, 0.2723, 0.9888, 0.2893, 0.98, 0.2618, 0.9932, 0.262, 0.4603, 0.2615, 0.4353, 0.2723, 0.434, 0.265, 0.9893, 0.342, 0.9932, 0.316, 0.9941, 0.3646, 0.2697, 0.4005, 0.2671, 0.4261, 0.2671, 0.3749, 0.4853, 0.2516, 0.4603, 0.2615, 0.4813, 0.2454, 0.4813, 0.2454, 0.4603, 0.2615, 0.434, 0.265, 0.151, 0.3055, 0.1314, 0.313, 0.1315, 0.2936, 0.3355, 0.02697, 0.2993, 0.06321, 0.2929, 0.05904, 0.3312, 0.02073, 0.5236, 0.2133, 0.4853, 0.2516, 0.4813, 0.2454, 0.5176, 0.2092, 0.9521, 0.3118, 0.9564, 0.3385, 0.9521, 0.3644, 0.9431, 0.3388, 0.3355, 0.02697, 0.3312, 0.02073, 0.3812, 1.29e-08, 0.3828, 0.007349, 0.4341, 0.007349, 0.4354, 3.937e-08, 0.4854, 0.02073, 0.4814, 0.02697, 0.4814, 0.02697, 0.4854, 0.02073, 0.5237, 0.05904, 0.5176, 0.06321, 0.5237, 0.05904, 0.5374, 0.08257, 0.5444, 0.1091, 0.9563, 0.3869, 0.9521, 0.3644, 0.9564, 0.3385, 0.9452, 0.861, 0.9566, 0.8339, 0.9564, 0.8873, 0.9593, 0.4042, 0.9561, 0.4223, 0.9519, 0.4075, 0.9563, 0.3869, 0.9307, 0.9547, 0.9355, 0.9362, 0.944, 0.9556, 0.9345, 0.9709, 0.9865, 0.5996, 0.9864, 0.6462, 0.9525, 0.6084, 0.944, 0.9556, 0.9558, 0.9348, 0.9548, 0.9689, 0.799, 0.1256, 0.7983, 0.1733, 0.7478, 0.1678, 0.7484, 0.1238, 0.9525, 0.6084, 0.9431, 0.5881, 0.9865, 0.5996, 0.9249, 0.1968, 0.934, 0.18, 0.9677, 0.1956, 0.3828, 0.007349, 0.3812, 1.29e-08, 0.4354, 3.937e-08, 0.4341, 0.007349, 0.2068, 0.3884, 0.2151, 0.369, 0.2296, 0.3842, 0.9431, 0.3388, 0.9521, 0.3644, 0.9317, 0.3634, 0.9521, 0.3118, 0.9563, 0.2845, 0.9564, 0.3385, 0.9519, 0.2576, 0.9561, 0.233, 0.9593, 0.2589, 0.9563, 0.2845, 0.7779, 0.57, 0.7898, 0.5895, 0.7779, 0.6091, 0.9429, 0.6428, 0.9864, 0.6462, 0.9525, 0.6912, 0.943, 0.678, 0.9769, 0.506, 0.9429, 0.4692, 0.9859, 0.4581, 0.9859, 0.4855, 0.9566, 0.8339, 0.9452, 0.8067, 0.9661, 0.8093, 0.5372, 0.1106, 0.544, 0.1362, 0.5372, 0.1618, 0.3731, 0.7334, 0.3731, 0.7718, 0.3731, 0.7718, 0.3633, 0.7342, 0.1989, 0.3026, 0.1814, 0.2823, 0.2074, 0.289, 0.8152, 0.3531, 0.8249, 0.3739, 0.8151, 0.3749, 0.9686, 0.2891, 0.98, 0.2618, 0.9888, 0.2893, 0.969, 0.2358, 0.98, 0.2618, 0.9686, 0.2891, 0.2524, 0.3534, 0.2324, 0.3362, 0.2453, 0.3269, 0.174, 0.3393, 0.166, 0.3199, 0.1871, 0.3204, 0.2296, 0.3842, 0.2151, 0.369, 0.2147, 0.3481, 0.9893, 0.342, 0.969, 0.3409, 0.9686, 0.2891, 0.9888, 0.2893, 0.9428, 0.4233, 0.9316, 0.4058, 0.9519, 0.4075, 0.943, 0.6112, 0.9525, 0.6084, 0.9864, 0.6462, 0.9429, 0.6428, 0.1314, 0.313, 0.151, 0.3055, 0.166, 0.3199, 0.9432, 0.5214, 0.9769, 0.506, 0.9774, 0.536, 0.2204, 0.734, 0.2072, 0.7347, 0.2072, 0.6857, 0.2204, 0.6854, 0.174, 0.3393, 0.1871, 0.3204, 0.2147, 0.3481, 0.1953, 0.3606, 0.2415, 0.4037, 0.2296, 0.4232, 0.2296, 0.3842, 0.215, 0.4383, 0.2068, 0.4186, 0.2296, 0.4232, 0.2415, 0.4037, 0.2505, 0.38, 0.2505, 0.4274, 0.2068, 0.3884, 0.2296, 0.3842, 0.2296, 0.4232, 0.2068, 0.4186, 0.9677, 0.1956, 0.934, 0.18, 0.9677, 0.1385, 0.03328, 0.4232, 0.02142, 0.4037, 0.04072, 0.4036, 0.9448, 0.7586, 0.9657, 0.7642, 0.9661, 0.8093, 0.9452, 0.8067, 0.1952, 0.4465, 0.2147, 0.4593, 0.187, 0.487, 0.1739, 0.4678, 0.7224, 0.6534, 0.7143, 0.6732, 0.6946, 0.6649, 0.9865, 0.705, 0.9525, 0.6912, 0.9864, 0.6462, 0.9249, 0.1298, 0.9677, 0.1385, 0.934, 0.18, 0.9252, 0.1615, 0.07581, 0.487, 0.05361, 0.4815, 0.06723, 0.4677, 0.07581, 0.487, 0.06723, 0.4677, 0.09662, 0.4874, 0.8413, 0.6763, 0.8413, 0.7212, 0.8008, 0.6968, 0.8187, 0.6823, 0.1314, 0.5138, 0.1119, 0.5019, 0.1509, 0.5019, 0.1119, 0.5019, 0.1159, 0.4793, 0.146, 0.4793, 0.1509, 0.5019, 0.2147, 0.4593, 0.2092, 0.4815, 0.187, 0.487, 0.7284, 0.9396, 0.6944, 0.9519, 0.6944, 0.9258, 0.6946, 0.6649, 0.7143, 0.6732, 0.6992, 0.6878, 0.9769, 0.506, 0.9432, 0.5214, 0.9429, 0.4692, 0.6222, 0.973, 0.5878, 0.9836, 0.5888, 0.9323, 0.6227, 0.9469, 0.7553, 0.6042, 0.7634, 0.6241, 0.7438, 0.632, 0.03328, 0.4232, 0.04072, 0.4036, 0.0476, 0.4383, 0.8016, 0.4914, 0.8196, 0.4912, 0.8256, 0.5363, 0.802, 0.5365, 0.5302, 0.859, 0.53, 0.8808, 0.5202, 0.8798, 0.9445, 0.578, 0.9781, 0.5648, 0.9788, 0.5881, 0.9307, 0.8705, 0.8972, 0.8994, 0.8814, 0.8575, 0.907, 0.8354, 0.944, 0.724, 0.9448, 0.7586, 0.9315, 0.7593, 0.9307, 0.725, 0.7634, 0.6241, 0.7553, 0.6042, 0.7779, 0.6091, 0.2324, 0.3362, 0.2524, 0.3534, 0.2505, 0.38, 0.8298, 0.7714, 0.8577, 0.8126, 0.8396, 0.819, 0.2505, 0.38, 0.2659, 0.3766, 0.2658, 0.4303, 0.2505, 0.4274, 0.03035, 0.4712, 0.02978, 0.4458, 0.05361, 0.4815, 0.922, 0.2855, 0.9316, 0.2583, 0.9317, 0.3117, 0.2415, 0.4037, 0.2505, 0.4274, 0.2296, 0.4232, 0.2505, 0.38, 0.2524, 0.3534, 0.2659, 0.3766, 0.8298, 0.8199, 0.8396, 0.819, 0.8479, 0.8695, 0.8298, 0.871, 0.5605, 0.5659, 0.5696, 0.5896, 0.5605, 0.6133, 0.1862, 0.6323, 0.2072, 0.6311, 0.2072, 0.6857, 0.1862, 0.6834, 0.9452, 0.8067, 0.9566, 0.8339, 0.9452, 0.861, 0.9319, 0.8609, 0.9361, 0.888, 0.9315, 0.9128, 0.2092, 0.02693, 0.2132, 0.02076, 0.2515, 0.05907, 0.2454, 0.06319, 0.3312, 0.2516, 0.3355, 0.2454, 0.3828, 0.265, 0.3812, 0.2723, 0.2697, 0.4005, 0.2722, 0.3749, 0.2722, 0.4261, 0.5372, 0.1618, 0.5444, 0.1633, 0.5236, 0.2133, 0.5176, 0.2092, 0.2722, 0.298, 0.2697, 0.2724, 0.2722, 0.298, 0.2929, 0.2133, 0.2992, 0.2092, 0.3355, 0.2454, 0.3312, 0.2516, 0.8686, 0.6348, 0.8252, 0.6364, 0.8275, 0.5873, 0.8745, 0.5855, 0.2958, 0.7465, 0.3215, 0.7244, 0.3452, 0.7407, 0.3313, 0.7527, 0.8528, 0.4899, 0.8196, 0.4912, 0.8106, 0.4588, 0.8286, 0.4581, 0.8521, 0.6749, 0.8189, 0.6761, 0.8252, 0.6364, 0.8686, 0.6348, 0.1439, 0.7148, 0.1428, 0.7488, 0.09271, 0.757, 0.0939, 0.7202, 0.869, 0.5347, 0.8256, 0.5363, 0.8196, 0.4912, 0.8528, 0.4899, 0.5021, 0.8726, 0.5202, 0.8798, 0.5115, 0.9125, 0.4781, 0.899, 0.1857, 0.6993, 0.1849, 0.7253, 0.1428, 0.7488, 0.1439, 0.7148, 0.8745, 0.5855, 0.8275, 0.5873, 0.8256, 0.5363, 0.869, 0.5347, 0.04397, 0.6707, 0.04338, 0.7148, 1.131e-08, 0.6992, 0.0004552, 0.6656, 0.4883, 0.8592, 0.5021, 0.8726, 0.4781, 0.899, 0.4526, 0.8743, 0.0939, 0.7202, 0.09271, 0.757, 0.04228, 0.7487, 0.04338, 0.7148, 0.802, 0.5875, 0.8275, 0.5873, 0.8252, 0.6364, 0.8016, 0.6366, 0.802, 0.5365, 0.8256, 0.5363, 0.8275, 0.5873, 0.802, 0.5875, 0.9288, 0.6898, 0.9178, 0.6689, 0.9381, 0.6703, 0.8016, 0.6366, 0.8252, 0.6364, 0.8189, 0.6761, 0.8008, 0.6763, 0.5302, 0.859, 0.5202, 0.8798, 0.5303, 0.835, 0.5297, 0.9142, 0.5115, 0.9125, 0.5202, 0.8798, 0.53, 0.8808, 0.3731, 0.7718, 0.3313, 0.7527, 0.3452, 0.7407, 0.282, 0.7755, 0.2958, 0.7465, 0.3313, 0.7527, 0.3238, 0.7683, 0.09454, 0.6213, 0.09454, 0.6726, 0.04397, 0.6707, 0.04397, 0.6234, 0.04397, 0.6234, 0.04397, 0.6707, 0.0004552, 0.6656, 0.0004552, 0.6293, 0.5202, 0.8798, 0.5021, 0.8726, 0.5303, 0.835, 0.4809, 0.8417, 0.4883, 0.8592, 0.4526, 0.8743, 0.4389, 0.842, 0.1861, 0.6657, 0.1857, 0.6993, 0.1439, 0.7148, 0.1445, 0.6708, 0.3731, 0.7718, 0.3238, 0.7683, 0.3313, 0.7527, 0.282, 0.8068, 0.282, 0.7755, 0.3238, 0.7683, 0.3238, 0.7853, 0.5021, 0.8726, 0.4883, 0.8592, 0.5303, 0.835, 0.0939, 0.5742, 0.09454, 0.6213, 0.04397, 0.6234, 0.04338, 0.5799, 0.1445, 0.6708, 0.1439, 0.7148, 0.0939, 0.7202, 0.09454, 0.6726, 0.04338, 0.5799, 0.04397, 0.6234, 0.0004552, 0.6293, 8.003e-10, 0.596, 0.481, 0.8228, 0.4809, 0.8417, 0.4389, 0.842, 0.439, 0.807, 0.09271, 0.5385, 0.0939, 0.5742, 0.04338, 0.5799, 0.04228, 0.5469, 0.2959, 0.8358, 0.282, 0.8068, 0.3238, 0.7853, 0.3313, 0.801, 0.4883, 0.8592, 0.4809, 0.8417, 0.5303, 0.835, 0.1445, 0.6234, 0.1445, 0.6708, 0.09454, 0.6726, 0.09454, 0.6213, 0.1861, 0.6294, 0.1861, 0.6657, 0.1445, 0.6708, 0.1445, 0.6234, 0.3731, 0.7718, 0.3238, 0.7853, 0.3238, 0.7683, 0.3057, 0.8998, 0.2722, 0.8709, 0.2959, 0.8358, 0.3215, 0.8579, 0.4885, 0.8053, 0.481, 0.8228, 0.439, 0.807, 0.453, 0.7748, 0.1929, 0.8058, 0.1464, 0.8082, 0.1527, 0.7594, 0.1957, 0.7572, 0.3215, 0.8579, 0.2959, 0.8358, 0.3313, 0.801, 0.3452, 0.813, 0.1439, 0.5799, 0.1445, 0.6234, 0.09454, 0.6213, 0.0939, 0.5742, 0.1857, 0.5961, 0.1861, 0.6294, 0.1445, 0.6234, 0.1439, 0.5799, 0.4809, 0.8417, 0.481, 0.8228, 0.5303, 0.835, 0.3494, 0.9155, 0.3057, 0.8998, 0.3215, 0.8579, 0.355, 0.8699, 0.3731, 0.7718, 0.3313, 0.801, 0.3238, 0.7853, 0.4788, 0.7502, 0.453, 0.7748, 0.4291, 0.7481, 0.4628, 0.7159, 0.5025, 0.792, 0.4885, 0.8053, 0.453, 0.7748, 0.4788, 0.7502, 0.355, 0.8699, 0.3215, 0.8579, 0.3452, 0.813, 0.3633, 0.8194, 0.1519, 0.8591, 0.1199, 0.8633, 0.1118, 0.8127, 0.1464, 0.8082, 0.481, 0.8228, 0.4885, 0.8053, 0.5303, 0.835, 0.3731, 0.9175, 0.3494, 0.9155, 0.355, 0.8699, 0.3731, 0.8714, 0.3731, 0.7718, 0.3452, 0.813, 0.3313, 0.801, 0.2184, 0.8056, 0.1929, 0.8058, 0.1957, 0.7572, 0.2192, 0.757, 0.2012, 0.9028, 0.1684, 0.9044, 0.1519, 0.8591, 0.1948, 0.8569, 0.5206, 0.7848, 0.5025, 0.792, 0.4788, 0.7502, 0.5123, 0.7369, 0.3731, 0.8714, 0.355, 0.8699, 0.3633, 0.8194, 0.3731, 0.8203, 0.4885, 0.8053, 0.5025, 0.792, 0.5303, 0.835, 0.1948, 0.8569, 0.1519, 0.8591, 0.1464, 0.8082, 0.1929, 0.8058, 0.969, 0.119, 0.9353, 0.1298, 0.9349, 0.1065, 0.3731, 0.7718, 0.3633, 0.8194, 0.3452, 0.813, 0.3731, 0.8203, 0.3633, 0.8194, 0.3731, 0.7718, 0.3731, 0.7718, 0.2192, 0.9026, 0.2012, 0.9028, 0.1948, 0.8569, 0.2184, 0.8567, 1.0, 0.8091, 1.0, 0.8274, 0.9661, 0.8326, 0.9661, 0.7968, 0.5959, 0.5548, 0.6037, 0.5741, 0.589, 0.5895, 3.478e-09, 0.1632, -7.781e-10, 0.1091, 0.007467, 0.1105, 0.007467, 0.1617, 0.5025, 0.792, 0.5206, 0.7848, 0.5303, 0.835, 0.645, 0.6732, 0.6241, 0.6728, 0.6366, 0.6534, 0.2184, 0.8567, 0.1948, 0.8569, 0.1929, 0.8058, 0.2184, 0.8056, 0.9386, 0.6221, 0.9429, 0.5951, 0.9427, 0.6469, 0.5444, 0.7658, 0.5862, 0.724, 0.6453, 0.724, 0.6871, 0.7658, 0.6871, 0.825, 0.6453, 0.8668, 0.5862, 0.8668, 0.5444, 0.825, 0.5206, 0.7848, 0.5304, 0.8096, 0.5303, 0.835, 0.6644, 0.6649, 0.645, 0.6732, 0.6366, 0.6534, 0.5304, 0.7839, 0.5206, 0.7848, 0.5123, 0.7369, 0.5304, 0.7352, 0.6241, 0.6728, 0.645, 0.6732, 0.6602, 0.6878, 0.645, 0.5058, 0.6366, 0.5249, 0.6155, 0.5254, 0.6376, 0.4879, 0.6797, 0.4796, 0.6796, 0.4989, 0.645, 0.5058, 0.7634, 0.5548, 0.763, 0.5339, 0.7779, 0.57, 0.8906, 0.09277, 0.8906, 0.04153, 0.9039, 0.04095, 0.9039, 0.09262, 0.578, 0.5475, 0.5964, 0.534, 0.5959, 0.5548, 0.7575, 0.5117, 0.7807, 0.522, 0.763, 0.5339, 0.2385, 0.8616, 0.2501, 0.8888, 0.2296, 0.8891, 0.7898, 0.5895, 0.7989, 0.5658, 0.7989, 0.6132, 0.4011, 0.8777, 0.3897, 0.8532, 0.4011, 0.8259, 0.7224, 0.5249, 0.7143, 0.5057, 0.7437, 0.5254, 0.9038, -3.253e-09, 0.9039, 0.04095, 0.8906, 0.04153, 0.8906, 0.000918, 0.6797, 0.6996, 0.656, 0.7087, 0.6602, 0.6878, 0.7807, 0.522, 0.7575, 0.5117, 0.7724, 0.4965, 0.7143, 0.5057, 0.6796, 0.4989, 0.6797, 0.4796, 0.7218, 0.4879, 0.6019, 0.6674, 0.5786, 0.6571, 0.5964, 0.6452, 0.4011, 0.8259, 0.4106, 0.7997, 0.417, 0.8247, 0.7218, 0.4879, 0.7298, 0.4681, 0.7724, 0.4965, 0.7575, 0.5117, 0.7034, 0.7086, 0.7298, 0.7105, 0.7063, 0.724, 0.6797, 0.6996, 0.7034, 0.7086, 0.656, 0.7087, 0.5649, 0.6655, 0.5583, 0.6396, 0.5786, 0.6571, 0.9039, 0.09262, 0.9249, 0.09379, 0.9249, 0.1449, 0.9039, 0.1471, 0.9077, 0.4983, 0.9288, 0.4927, 0.9295, 0.5408, 0.9083, 0.5434, 0.7807, 0.522, 0.7724, 0.4965, 0.8008, 0.5391, 0.9249, 0.04535, 0.9039, 0.04095, 0.9038, -3.253e-09, 0.9249, 0.006966, 0.9429, 0.5951, 0.9297, 0.5952, 0.9295, 0.5408, 0.9427, 0.5412, 0.7989, 0.5658, 0.7898, 0.5895, 0.7779, 0.57, 0.763, 0.5339, 0.7807, 0.522, 0.7989, 0.5658, 0.7779, 0.57, 0.9018, 0.5697, 0.9182, 0.568, 0.9182, 0.6215, 0.9018, 0.6169, 0.763, 0.6452, 0.7779, 0.6091, 0.7989, 0.6132, 0.7807, 0.657, 0.7807, 0.522, 0.8008, 0.5391, 0.7989, 0.5658, 0.9178, 0.6689, 0.9288, 0.6898, 0.917, 0.7031, 0.7807, 0.657, 0.7575, 0.6674, 0.763, 0.6452, 0.7298, 0.7105, 0.7472, 0.6905, 0.7559, 0.7034, 0.3806, 0.9218, 0.3764, 0.9013, 0.3807, 0.8788, 0.9288, 0.6898, 0.9381, 0.6703, 0.9421, 0.6889, 0.9373, 0.7051, 0.4009, 0.9201, 0.3894, 0.9376, 0.3806, 0.9218, 0.7472, 0.6905, 0.7298, 0.7105, 0.7034, 0.7086, 0.6155, 0.5254, 0.6019, 0.5118, 0.6376, 0.4879, 0.645, 0.5058, 0.6992, 0.6878, 0.7143, 0.6732, 0.7353, 0.6728, 0.6797, 0.6996, 0.6992, 0.6878, 0.7034, 0.7086, 0.6019, 0.5118, 0.5964, 0.534, 0.578, 0.5475, 0.3806, 0.9218, 0.3807, 0.8788, 0.4011, 0.8777, 0.4009, 0.9201, 0.6121, 0.6906, 0.6019, 0.6674, 0.6241, 0.6728, 0.7472, 0.6905, 0.7034, 0.7086, 0.6992, 0.6878, 0.7353, 0.6728, 0.6796, 0.4581, 0.6797, 0.4796, 0.6376, 0.4879, 0.6294, 0.4681, 0.6797, 0.4796, 0.6796, 0.4581, 0.7298, 0.4681, 0.7218, 0.4879, 0.9039, 0.09262, 0.9039, 0.04095, 0.9249, 0.04535, 0.9249, 0.09379, 0.5605, 0.5659, 0.5583, 0.5392, 0.578, 0.5475, 0.969, 0.119, 0.9349, 0.1065, 0.9685, 0.06245, 0.9039, 0.1471, 0.9038, 0.1962, 0.8906, 0.1955, 0.8906, 0.1468, 3.478e-09, 0.1632, 0.007467, 0.1617, 0.02707, 0.2091, 0.02072, 0.2133, 0.02072, 0.2133, 0.02707, 0.2091, 0.0633, 0.2454, 0.059, 0.2516, 0.5964, 0.6452, 0.5959, 0.6242, 0.6153, 0.6321, 0.589, 0.5895, 0.5696, 0.5896, 0.578, 0.5475, 0.5959, 0.5548, 0.2389, 0.8098, 0.2385, 0.8616, 0.2253, 0.8618, 0.2257, 0.8104, 0.251, 0.9406, 0.2403, 0.965, 0.2306, 0.9418, 0.2615, 0.08426, 0.2454, 0.06319, 0.2515, 0.05907, 0.2501, 0.8355, 0.2668, 0.8405, 0.2668, 0.8876, 0.2501, 0.8888, 0.2603, 0.9137, 0.2501, 0.8888, 0.2668, 0.8876, 0.9083, 0.6434, 0.9182, 0.6215, 0.9178, 0.6689, 0.6602, 0.6878, 0.645, 0.6732, 0.6644, 0.6649, 0.265, 0.1105, 0.2615, 0.08426, 0.2722, 0.1091, 0.2257, 0.9158, 0.2296, 0.8891, 0.2306, 0.9418, 0.3897, 0.8532, 0.4011, 0.8777, 0.3807, 0.8788, 0.5444, 0.5622, 0.5583, 0.5392, 0.5605, 0.5659, 0.9386, 0.6221, 0.9427, 0.6469, 0.9381, 0.6703, 0.5815, 0.6092, 0.5964, 0.6452, 0.5786, 0.6571, 0.5605, 0.6133, 0.5583, 0.6396, 0.5605, 0.6133, 0.5786, 0.6571, 0.2296, 0.8891, 0.2501, 0.8888, 0.251, 0.9406, 0.2306, 0.9418, 0.5815, 0.6092, 0.5959, 0.6242, 0.5964, 0.6452, 0.5605, 0.6133, 0.5696, 0.5896, 0.5815, 0.6092, 0.4009, 0.7726, 0.4106, 0.7997, 0.4011, 0.8259, 0.5649, 0.6655, 0.5786, 0.6571, 0.6121, 0.6906, 0.6029, 0.7035, 0.6294, 0.7105, 0.6029, 0.7035, 0.6121, 0.6906, 0.3764, 0.7989, 0.3806, 0.7719, 0.3807, 0.8261, 0.5786, 0.6571, 0.6019, 0.6674, 0.6121, 0.6906, 0.6241, 0.6728, 0.6602, 0.6878, 0.656, 0.7087, 0.6121, 0.6906, 0.7218, 0.4879, 0.7575, 0.5117, 0.7437, 0.5254, 0.7143, 0.5057, 0.3806, 0.7719, 0.4009, 0.7726, 0.4011, 0.8259, 0.3807, 0.8261, 0.6294, 0.4681, 0.6376, 0.4879, 0.6019, 0.5118, 0.5868, 0.4966, 0.9182, 0.568, 0.9083, 0.5434, 0.9295, 0.5408, 0.417, 0.8704, 0.4011, 0.8777, 0.4011, 0.8259, 0.417, 0.8247, 0.4277, 0.295, 0.4291, 0.3138, 0.3842, 0.3138, 0.9421, 0.4934, 0.9288, 0.4927, 0.9279, 0.4581, 0.9411, 0.4591, 0.6593, 0.4183, 0.6543, 0.4415, 0.5809, 0.3807, 0.5945, 0.3647, 0.2501, 0.8888, 0.2603, 0.9137, 0.251, 0.9406, 0.2697, 0.3749, 0.2722, 0.3492, 0.2722, 0.3492, 0.6294, 0.7105, 0.6121, 0.6906, 0.656, 0.7087, 0.9297, 0.5952, 0.9182, 0.568, 0.9295, 0.5408, 0.2296, 0.8891, 0.2253, 0.8618, 0.2385, 0.8616, 0.1632, 0.2724, 0.1619, 0.265, 0.2092, 0.2454, 0.2132, 0.2516, 0.9386, 0.6221, 0.9297, 0.5952, 0.9429, 0.5951, 0.2321, 0.2321, 0.2132, 0.2516, 0.2092, 0.2454, 0.1895, 0.2656, 0.1632, 0.2724, 0.2132, 0.2516, 0.2697, 0.298, 0.2671, 0.3236, 0.2671, 0.2724, 0.2515, 0.2133, 0.2321, 0.2321, 0.2454, 0.2092, 0.2454, 0.2092, 0.2321, 0.2321, 0.2092, 0.2454, 0.763, 0.5339, 0.7437, 0.5254, 0.7575, 0.5117, 0.02707, 0.06313, 0.007467, 0.1105, -7.781e-10, 0.1091, 0.02072, 0.05901, 0.2722, 0.1633, 0.2515, 0.2133, 0.2454, 0.2092, 0.265, 0.1618, 0.3807, 0.8788, 0.3765, 0.8529, 0.3807, 0.8261, 0.3897, 0.8532, 0.02707, 0.06313, 0.02072, 0.05901, 0.059, 0.02072, 0.0633, 0.02689, 0.1106, 0.00729, 0.109, 5.469e-09, 0.1632, 1.425e-05, 0.1619, 0.007303, 0.1619, 0.007303, 0.1632, 1.425e-05, 0.2132, 0.02076, 0.2092, 0.02693, 0.2132, 0.02076, 0.2349, 0.03725, 0.2515, 0.05907, 0.3764, 0.7989, 0.3807, 0.8261, 0.3765, 0.8529, 0.2385, 0.8616, 0.2501, 0.8355, 0.2501, 0.8888, 0.3731, 0.7733, 0.3761, 0.7474, 0.3806, 0.7719, 0.3764, 0.7989, 0.3761, 0.7474, 0.3803, 0.7244, 0.3894, 0.7468, 0.3806, 0.7719, 0.5445, 0.9838, 0.5444, 0.9251, 0.5784, 0.9699, 0.3894, 0.7468, 0.4006, 0.7258, 0.4009, 0.7726, 0.09454, 0.6726, 0.0939, 0.7202, 0.04338, 0.7148, 0.04397, 0.6707, 0.5784, 0.9699, 0.5878, 0.9903, 0.5445, 0.9838, 0.9249, 0.06125, 0.9346, 0.04765, 0.9685, 0.06245, 0.0633, 0.02689, 0.059, 0.02072, 0.109, 5.469e-09, 0.1106, 0.00729, 0.7438, 0.632, 0.7634, 0.6241, 0.763, 0.6452, 0.3897, 0.8532, 0.3807, 0.8261, 0.4011, 0.8259, 0.3807, 0.8788, 0.3764, 0.9013, 0.3765, 0.8529, 0.3806, 0.9218, 0.3761, 0.9366, 0.3731, 0.9186, 0.3764, 0.9013, 0.666, 0.9949, 0.6466, 0.9979, 0.6479, 0.945, 0.5876, 0.9215, 0.5444, 0.9251, 0.5784, 0.8872, 0.5877, 0.8899, 0.6227, 0.917, 0.5878, 0.8752, 0.6316, 0.8668, 0.6325, 0.8985, 0.2501, 0.8355, 0.2389, 0.8098, 0.2603, 0.814, 0.2454, 0.06319, 0.2615, 0.08426, 0.265, 0.1105, 0.483, 0.6522, 0.4652, 0.6425, 0.4832, 0.5474, 0.5023, 0.5507, 0.9018, 0.5697, 0.9083, 0.5434, 0.9182, 0.568, 0.5304, 0.8096, 0.5206, 0.7848, 0.5304, 0.7839, 0.9182, 0.6215, 0.9297, 0.5952, 0.9386, 0.6221, 0.9182, 0.568, 0.9297, 0.5952, 0.9182, 0.6215, 0.9083, 0.6434, 0.9018, 0.6169, 0.9182, 0.6215, 0.7553, 0.5741, 0.7634, 0.5548, 0.7779, 0.57, 0.763, 0.6452, 0.7634, 0.6241, 0.7779, 0.6091, 0.9381, 0.6703, 0.9178, 0.6689, 0.9182, 0.6215, 0.9386, 0.6221, 0.3894, 0.7468, 0.4009, 0.7726, 0.3806, 0.7719, 0.5877, 0.9567, 0.5784, 0.9699, 0.5444, 0.9251, 0.5876, 0.9215, 0.7437, 0.5254, 0.763, 0.5339, 0.7634, 0.5548, 0.5888, 0.9323, 0.6227, 0.917, 0.6227, 0.9469, 0.9427, 0.5412, 0.9295, 0.5408, 0.9288, 0.4927, 0.9421, 0.4934, 0.7553, 0.5741, 0.7779, 0.57, 0.7779, 0.6091, 0.7553, 0.6042, 0.7575, 0.6674, 0.7353, 0.6728, 0.763, 0.6452, 0.7143, 0.6732, 0.7224, 0.6534, 0.7353, 0.6728, 0.7575, 0.6674, 0.7807, 0.657, 0.7472, 0.6905, 0.7438, 0.632, 0.763, 0.6452, 0.7353, 0.6728, 0.7224, 0.6534, 0.9685, 0.06245, 0.9346, 0.04765, 0.969, 0.01023, 0.5964, 0.534, 0.6019, 0.5118, 0.6155, 0.5254, 0.9039, 0.1471, 0.9249, 0.1449, 0.9249, 0.1909, 0.9038, 0.1962, 0.6946, 0.6649, 0.6992, 0.6878, 0.6602, 0.6878, 0.6644, 0.6649, 0.2384, 0.8002, 0.2253, 0.8098, 0.234, 0.7231, 0.2465, 0.7199, 0.5445, 0.8785, 0.5784, 0.8872, 0.5444, 0.9251, 0.9254, 0.0, 0.969, 0.01023, 0.9346, 0.04765, 0.925, 0.02738, 0.5815, 0.6092, 0.5696, 0.5896, 0.589, 0.5895, 0.5815, 0.6092, 0.589, 0.5895, 0.5959, 0.6242, 0.9249, 0.06125, 0.9685, 0.06245, 0.9349, 0.1065, 0.925, 0.09644, 0.6019, 0.6674, 0.5964, 0.6452, 0.6241, 0.6728, 0.5964, 0.6452, 0.6153, 0.6321, 0.6366, 0.6534, 0.6241, 0.6728, 0.6992, 0.6878, 0.6797, 0.6996, 0.6602, 0.6878, 0.9661, 0.7968, 1.0, 0.783, 1.0, 0.8091, 0.6479, 0.945, 0.6466, 0.9979, 0.6325, 0.9498, 0.2573, 0.8065, 0.2384, 0.8002, 0.2465, 0.7199, 0.2659, 0.722, 0.6227, 0.917, 0.5888, 0.9323, 0.5878, 0.8752, 0.7784, 0.9333, 0.7887, 0.9752, 0.769, 0.9752, 0.7784, 0.9333, 0.769, 0.9752, 0.7623, 0.93, 0.5964, 0.534, 0.6155, 0.5254, 0.5959, 0.5548, 0.9661, 0.7382, 1.0, 0.724, 1.0, 0.7531, 0.9018, 0.5315, 0.869, 0.5347, 0.8528, 0.4899, 0.8779, 0.4875, 0.9039, 0.09262, 0.9039, 0.1471, 0.8906, 0.1468, 0.8906, 0.09277, 0.4287, 0.2723, 0.4277, 0.295, 0.3792, 0.2907, 0.6593, 0.4183, 0.7044, 0.4385, 0.6543, 0.4415, 0.7989, 0.6132, 0.8008, 0.6394, 0.7807, 0.657, 0.3731, 0.7718, 0.3452, 0.7407, 0.3633, 0.7342, 0.7807, 0.657, 0.7939, 0.6654, 0.7559, 0.7034, 0.7472, 0.6905, 0.5605, 0.5659, 0.578, 0.5475, 0.5696, 0.5896, 0.4106, 0.8965, 0.4009, 0.9201, 0.4011, 0.8777, 0.7044, 0.4385, 0.7033, 0.4581, 0.6543, 0.4415, 0.7575, 0.6674, 0.7472, 0.6905, 0.7353, 0.6728, 0.7807, 0.657, 0.8008, 0.6394, 0.7939, 0.6654, 0.8008, 0.4589, 0.8106, 0.4588, 0.8196, 0.4912, 0.8016, 0.4914, 0.9068, 0.4659, 0.9279, 0.4581, 0.9288, 0.4927, 0.9077, 0.4983, 0.2389, 0.8098, 0.2501, 0.8355, 0.2385, 0.8616, 0.2253, 0.8618, 0.2296, 0.8891, 0.2257, 0.9158, 0.109, 0.2723, 0.1106, 0.265, 0.1619, 0.265, 0.1632, 0.2724, 0.2671, 0.3492, 0.2697, 0.3236, 0.2697, 0.3749, 0.7037, 0.4163, 0.7044, 0.4385, 0.6593, 0.4183, 0.265, 0.1105, 0.2722, 0.1091, 0.2722, 0.1633, 0.265, 0.1618, 0.2722, 0.3492, 0.2697, 0.3236, 0.2722, 0.3492, 0.059, 0.2516, 0.0633, 0.2454, 0.1106, 0.265, 0.109, 0.2723, 0.3792, 0.2907, 0.4277, 0.295, 0.3842, 0.3138, 0.666, 0.9438, 0.6479, 0.945, 0.6352, 0.8668, 0.6539, 0.8691, 0.5621, 0.2781, 0.5444, 0.2835, 0.5444, 0.1747, 0.5622, 0.1801, 0.4443, 0.7159, 0.4291, 0.7019, 0.4652, 0.6425, 0.483, 0.6522, 0.7964, 0.9309, 0.7887, 0.9752, 0.7784, 0.9333, 0.3792, 0.2907, 0.3842, 0.3138, 0.3214, 0.3654, 0.3078, 0.3494, 0.7964, 0.9309, 0.7784, 0.9333, 0.7784, 0.8751, 0.7964, 0.8693, 0.7784, 0.9333, 0.7623, 0.93, 0.7623, 0.8668, 0.7784, 0.8751, 0.496, 0.6459, 0.483, 0.6522, 0.5023, 0.5507, 0.5145, 0.5486, 0.666, 0.9438, 0.666, 0.9949, 0.6479, 0.945, 0.3078, 0.3494, 0.3214, 0.3654, 0.2899, 0.4495, 0.2722, 0.4442, 0.2465, 0.7199, 0.234, 0.7231, 0.234, 0.6251, 0.2465, 0.6284, 0.5945, 0.3647, 0.5809, 0.3807, 0.5444, 0.2835, 0.5621, 0.2781, 0.5622, 0.1801, 0.5444, 0.1747, 0.581, 0.0774, 0.5947, 0.09342, 0.2659, 0.722, 0.2465, 0.7199, 0.2465, 0.6284, 0.2658, 0.6262, 0.5023, 0.5507, 0.4832, 0.5474, 0.4833, 0.4408, 0.5023, 0.4376, 0.2722, 0.4442, 0.2899, 0.4495, 0.29, 0.5452, 0.2722, 0.5507, 0.2465, 0.6284, 0.234, 0.6251, 0.2253, 0.5385, 0.2384, 0.5482, 0.5145, 0.5486, 0.5023, 0.5507, 0.5023, 0.4376, 0.5145, 0.4398, 0.5947, 0.09342, 0.581, 0.0774, 0.6543, 0.01649, 0.6594, 0.03967, 0.2658, 0.6262, 0.2465, 0.6284, 0.2384, 0.5482, 0.2573, 0.5418, 0.5023, 0.4376, 0.4833, 0.4408, 0.4653, 0.3457, 0.4831, 0.3361, 0.2722, 0.5507, 0.29, 0.5452, 0.3216, 0.6299, 0.3079, 0.6459, 0.7466, 0.8754, 0.7623, 0.8668, 0.7623, 0.9301, 0.7466, 0.9336, 0.5145, 0.4398, 0.5023, 0.4376, 0.4831, 0.3361, 0.4961, 0.3425, 0.7044, 0.01929, 0.6594, 0.03967, 0.6543, 0.01649, 0.7284, 0.8699, 0.7466, 0.8754, 0.7466, 0.9336, 0.7284, 0.9315, 0.4831, 0.3361, 0.4653, 0.3457, 0.4291, 0.2863, 0.4443, 0.2723, 0.3079, 0.6459, 0.3216, 0.6299, 0.3843, 0.6826, 0.3792, 0.7059, 0.7563, 0.9753, 0.7466, 0.9336, 0.7623, 0.9301, 0.808, 0.8689, 0.8268, 0.8668, 0.8147, 0.945, 0.7964, 0.9437, 0.7367, 0.9756, 0.7284, 0.9315, 0.7466, 0.9336, 0.8158, 0.9978, 0.8147, 0.945, 0.8298, 0.95, 0.4276, 0.7025, 0.3792, 0.7059, 0.3843, 0.6826, 0.7964, 0.9948, 0.7964, 0.9437, 0.8147, 0.945, 0.8158, 0.9978, 0.7964, 0.9948, 0.8147, 0.945, 0.4276, 0.7025, 0.4285, 0.7244, 0.3792, 0.7059, 0.7032, -1.156e-08, 0.7044, 0.01929, 0.6543, 0.01649, 0.4291, 0.6825, 0.4276, 0.7025, 0.3843, 0.6826, 0.7563, 0.9753, 0.7367, 0.9756, 0.7466, 0.9336, 0.1953, 0.3606, 0.2151, 0.369, 0.2068, 0.3884, 0.7044, 0.01929, 0.7038, 0.04168, 0.6594, 0.03967, 0.1952, 0.4465, 0.215, 0.4383, 0.2147, 0.4593, 0.2068, 0.4186, 0.215, 0.4383, 0.1952, 0.4465, -8.931e-09, 0.4036, 0.02142, 0.4037, 0.02978, 0.4458, 0.009962, 0.4538, 0.1871, 0.3204, 0.2093, 0.3259, 0.2147, 0.3481, 0.2151, 0.369, 0.1953, 0.3606, 0.2147, 0.3481, 0.9431, 0.7116, 0.9525, 0.6912, 0.9865, 0.705, 0.9781, 0.5648, 0.9445, 0.578, 0.9432, 0.5214, 0.9774, 0.536, 0.8298, 0.8199, 0.8298, 0.7714, 0.8298, 0.7714, 0.8396, 0.819, 0.6944, 0.9519, 0.7284, 0.9396, 0.7284, 0.9755, 0.6944, 0.9702, 0.8298, 0.871, 0.8479, 0.8695, 0.8535, 0.9151, 0.8298, 0.9171, 0.2093, 0.3259, 0.2324, 0.3362, 0.2147, 0.3481, 0.03035, 0.4712, 0.05361, 0.4815, 0.06385, 0.5047, 0.8152, 0.3037, 0.8151, 0.278, 0.8249, 0.2789, 0.5176, 0.06321, 0.5237, 0.05904, 0.5444, 0.1091, 0.5372, 0.1106])
me_sphere_001.materials.append(mat_material_001)
me_sphere_001.use_paint_bone_selection = False
me_sphere_001.use_paint_mask = True
me_sphere_001.update()

# ---- objects
ob_sphere_001 = bpy.data.objects.new('Sphere.001', me_sphere_001)

# ---- transforms, parenting, visibility, modifiers, constraints
ob_sphere_001.location = (0.0, 3.55, 0.0)
ob_sphere_001.rotation_euler = (0.0, -0.0, -3.142)
ob_sphere_001.scale = (1.395, 1.137, 1.517)

# ---- collection membership
col_collection.objects.link(ob_sphere_001)

# ---- scene / render settings (as saved in the file)
scene.frame_start = 1; scene.frame_end = 250; scene.frame_set(1)
scene.render.engine = 'BLENDER_EEVEE_NEXT'
scene.render.bake_bias = 0.0
scene.render.bake_samples = 0
scene.cycles.sampling_pattern = 'TABULATED_SOBOL'
scene.eevee.use_volume_custom_range = False
bpy.context.view_layer.update()

# ---- added for rendering (the .blend has no active camera and no usable light): camera, sun
cam_auto = bpy.data.cameras.new('AutoCamera')
cam_auto.lens = 50.0
cam_auto.sensor_width = 36.0
cam_auto.clip_end = 1000.0
ob_auto_camera = bpy.data.objects.new('AutoCamera', cam_auto)
scene.collection.objects.link(ob_auto_camera)
ob_auto_camera.location = (7.54705, -7.2813, 6.88555)
ob_auto_camera.rotation_euler = (1.09748, -7.21219e-08, 0.694738)
scene.camera = ob_auto_camera
light_auto_sun = bpy.data.lights.new('AutoSun', 'SUN')
light_auto_sun.energy = 3.0
light_auto_sun.angle = 0.0523599
ob_auto_sun = bpy.data.objects.new('AutoSun', light_auto_sun)
scene.collection.objects.link(ob_auto_sun)
ob_auto_sun.rotation_euler = (0.872665, 0.174533, 0.523599)
bpy.context.view_layer.update()
